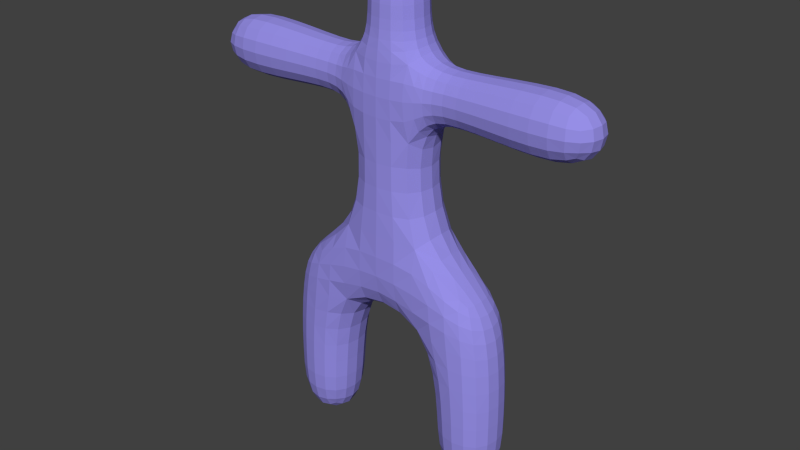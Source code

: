 # Source: simple_model_nopar.blend  (saved by Blender 2.75.0; exported with 4.5.12 LTS)
import bpy
from mathutils import Matrix  # noqa: F401  (used for matrix-valued properties, if any)

bpy.ops.wm.read_factory_settings(use_empty=True)
scene = bpy.context.scene
scene.name = 'Scene'

# ---- collections
col_collection_1 = bpy.data.collections.new('Collection 1'); scene.collection.children.link(col_collection_1)

# ---- materials (node trees are filled in below, after node groups)
mat_material = bpy.data.materials.new('Material')
mat_material.alpha_threshold = 0.0
mat_material.use_transparent_shadow = False
mat_material.diffuse_color = (0.3075, 0.2741, 0.8, 1.0)
mat_material.roughness = 0.5
mat_material.specular_intensity = 1.0
mat_material.line_color = (0.0, 0.0, 0.0, 1.0)

# ---- material node trees

# ---- world
world_world = bpy.data.worlds.new('World'); scene.world = world_world
world_world.color = (0.05088, 0.05088, 0.05088)
world_world.use_sun_shadow = False
world_world.sun_shadow_jitter_overblur = 0.0
world_world.cycles.sampling_method = 'MANUAL'
world_world.cycles.sample_map_resolution = 256

# ---- meshes
me_cube_001 = bpy.data.meshes.new('Cube.001')
me_cube_001.from_pydata([(-2.0, 1.264e-06, -6.136), (-1.761, 1.175e-06, -6.087), (-2.0, -0.2394, -6.087), (-2.239, 1.294e-06, -6.087), (-2.0, 0.2394, -6.087), (-1.776, 0.2237, -6.04), (-1.776, -0.2237, -6.04), (-2.224, -0.2237, -6.04), (-2.224, 0.2237, -6.04), (-1.915, -0.709, -3.615), (-1.951, -0.7026, -4.075), (-1.606, -0.6701, -3.596), (-1.865, -0.7135, -3.162), (-2.216, -0.656, -3.633), (-2.242, -0.653, -4.085), (-1.661, -0.6585, -4.066), (-1.518, -0.6876, -3.127), (-2.182, -0.6546, -3.195), (-1.352, 9.661e-07, -5.368), (-1.395, 0.2581, -5.363), (-1.306, 8.767e-07, -4.967), (-1.395, -0.2581, -5.363), (-1.429, 1.056e-06, -5.696), (-1.466, 0.2289, -5.676), (-1.352, 0.2724, -4.967), (-1.352, -0.2724, -4.967), (-1.466, -0.2289, -5.676), (-1.998, -0.6448, -5.369), (-1.739, -0.602, -5.363), (-1.99, -0.6796, -4.971), (-2.256, -0.6017, -5.364), (-2.0, -0.5715, -5.696), (-1.771, -0.5336, -5.676), (-1.717, -0.6348, -4.969), (-2.264, -0.6337, -4.973), (-2.229, -0.5336, -5.676), (-2.644, 1.324e-06, -5.37), (-2.601, -0.2579, -5.365), (-2.674, 1.294e-06, -4.976), (-2.601, 0.2579, -5.365), (-2.571, 1.324e-06, -5.696), (-2.534, -0.2289, -5.676), (-2.629, -0.2713, -4.976), (-2.629, 0.2713, -4.976), (-2.534, 0.2289, -5.676), (-1.998, 0.6448, -5.369), (-1.739, 0.602, -5.363), (-2.0, 0.5715, -5.696), (-2.256, 0.6017, -5.364), (-1.99, 0.6796, -4.971), (-1.717, 0.6348, -4.969), (-1.771, 0.5336, -5.676), (-2.229, 0.5336, -5.676), (-2.264, 0.6337, -4.973), (-1.715, -0.6883, -1.969), (-1.761, -0.7136, -2.328), (-1.338, -0.7277, -1.839), (-1.671, -0.6191, -1.66), (-2.028, -0.6072, -2.09), (-2.088, -0.6378, -2.411), (-1.373, -0.731, -2.243), (-1.311, -0.6719, -1.456), (-1.958, -0.5416, -1.827), (-1.145, 6.681e-07, -3.592), (-1.225, 7.575e-07, -4.051), (-1.194, 0.2926, -3.587), (-1.004, 6.085e-07, -3.169), (-1.194, -0.2926, -3.587), (-1.274, -0.2838, -4.053), (-1.274, 0.2838, -4.053), (-1.054, 0.3096, -3.143), (-1.054, -0.3096, -3.143), (-2.663, 1.234e-06, -3.66), (-2.677, 1.264e-06, -4.099), (-2.613, -0.2785, -3.657), (-2.635, 1.234e-06, -3.242), (-2.613, 0.2785, -3.657), (-2.629, 0.2783, -4.097), (-2.629, -0.2783, -4.097), (-2.585, -0.2766, -3.237), (-2.585, 0.2766, -3.237), (-1.915, 0.709, -3.615), (-1.951, 0.7026, -4.075), (-2.216, 0.656, -3.633), (-1.865, 0.7135, -3.162), (-1.606, 0.6701, -3.596), (-1.661, 0.6585, -4.066), (-2.242, 0.653, -4.085), (-2.182, 0.6546, -3.195), (-1.518, 0.6876, -3.127), (-1.642, 8.171e-07, -1.257), (-1.638, 0.264, -1.297), (-1.916, 9.065e-07, -1.522), (-1.638, -0.264, -1.297), (-1.353, 7.277e-07, -0.9452), (-1.331, 0.2949, -0.9912), (-1.905, 0.2292, -1.546), (-1.905, -0.2292, -1.546), (-1.331, -0.2949, -0.9912), (1.397e-09, 4.223e-08, -2.575), (-0.4164, 2.807e-07, -2.639), (2.398e-07, 0.3069, -2.518), (0.4164, -1.664e-07, -2.639), (-2.37e-07, -0.3069, -2.518), (-0.4421, -0.3149, -2.582), (-0.4421, 0.3149, -2.582), (0.4421, 0.3149, -2.582), (0.4421, -0.3149, -2.582), (-2.447, 1.115e-06, -2.25), (-2.533, 1.175e-06, -2.534), (-2.401, -0.2526, -2.235), (-2.323, 1.056e-06, -1.998), (-2.401, 0.2526, -2.235), (-2.484, 0.2664, -2.521), (-2.484, -0.2664, -2.521), (-2.285, -0.2259, -1.99), (-2.285, 0.2259, -1.99), (-1.715, 0.6883, -1.969), (-1.761, 0.7136, -2.328), (-2.028, 0.6072, -2.09), (-1.671, 0.6191, -1.66), (-1.338, 0.7277, -1.839), (-1.373, 0.731, -2.243), (-2.088, 0.6378, -2.411), (-1.958, 0.5416, -1.827), (-1.311, 0.6719, -1.456), (1.715, -0.6883, -1.969), (1.338, -0.7277, -1.839), (1.761, -0.7136, -2.328), (2.028, -0.6072, -2.09), (1.671, -0.6191, -1.66), (1.311, -0.6719, -1.456), (1.373, -0.731, -2.243), (2.088, -0.6378, -2.411), (1.958, -0.5416, -1.827), (4.782e-07, 0.7612, -1.627), (-0.4648, 0.7562, -1.653), (4.782e-07, 0.7679, -1.17), (0.4648, 0.7562, -1.653), (4.782e-07, 0.7009, -2.029), (-0.4777, 0.707, -2.072), (-0.4575, 0.7494, -1.191), (0.4575, 0.7494, -1.191), (0.4777, 0.707, -2.072), (-4.754e-07, -0.7612, -1.627), (-0.4648, -0.7562, -1.653), (-4.754e-07, -0.7009, -2.029), (0.4648, -0.7562, -1.653), (-4.754e-07, -0.7679, -1.17), (-0.4575, -0.7494, -1.191), (-0.4777, -0.707, -2.072), (0.4777, -0.707, -2.072), (0.4575, -0.7494, -1.191), (4.782e-07, 0.7213, 0.3865), (4.782e-07, 0.7329, -0.147), (-0.3476, 0.6768, 0.3855), (4.782e-07, 0.7164, 0.912), (0.3476, 0.6772, 0.385), (0.3907, 0.6924, -0.1585), (-0.3907, 0.6922, -0.1582), (-0.343, 0.675, 0.9189), (0.343, 0.6758, 0.918), (2.447, -1.358e-06, -2.25), (2.533, -1.418e-06, -2.534), (2.401, 0.2526, -2.235), (2.323, -1.299e-06, -1.998), (2.401, -0.2526, -2.235), (2.484, -0.2664, -2.521), (2.484, 0.2664, -2.521), (2.285, 0.2259, -1.99), (2.285, -0.2259, -1.99), (2.663, -1.507e-06, -3.66), (2.635, -1.478e-06, -3.242), (2.613, -0.2785, -3.657), (2.677, -1.507e-06, -4.099), (2.613, 0.2785, -3.657), (2.585, 0.2766, -3.237), (2.585, -0.2766, -3.237), (2.629, -0.2783, -4.097), (2.629, 0.2783, -4.097), (1.715, 0.6883, -1.969), (1.338, 0.7277, -1.839), (1.671, 0.6191, -1.66), (2.028, 0.6072, -2.09), (1.761, 0.7136, -2.328), (1.373, 0.731, -2.243), (1.311, 0.6719, -1.456), (1.958, 0.5416, -1.827), (2.088, 0.6378, -2.411), (1.642, -9.114e-07, -1.257), (1.353, -7.326e-07, -0.9454), (1.638, -0.264, -1.297), (1.916, -1.06e-06, -1.522), (1.638, 0.264, -1.297), (1.331, 0.2949, -0.9913), (1.331, -0.2949, -0.9913), (1.905, -0.2292, -1.546), (1.905, 0.2292, -1.546), (1.998, 0.6448, -5.369), (1.99, 0.6796, -4.971), (2.256, 0.6017, -5.364), (2.0, 0.5715, -5.696), (1.739, 0.602, -5.363), (1.717, 0.6348, -4.969), (2.264, 0.6337, -4.973), (2.229, 0.5336, -5.676), (1.771, 0.5336, -5.676), (1.145, -5.538e-07, -3.592), (1.004, -4.942e-07, -3.169), (1.194, 0.2926, -3.587), (1.225, -6.134e-07, -4.051), (1.194, -0.2926, -3.587), (1.054, -0.3096, -3.143), (1.054, 0.3096, -3.143), (1.274, 0.2838, -4.053), (1.274, -0.2838, -4.053), (1.915, 0.709, -3.615), (1.865, 0.7135, -3.162), (2.216, 0.656, -3.633), (1.951, 0.7026, -4.075), (1.606, 0.6701, -3.596), (1.518, 0.6876, -3.127), (2.182, 0.6546, -3.195), (2.242, 0.653, -4.085), (1.661, 0.6585, -4.066), (1.915, -0.709, -3.615), (1.865, -0.7135, -3.162), (1.606, -0.6701, -3.596), (1.951, -0.7026, -4.075), (2.216, -0.656, -3.633), (2.182, -0.6546, -3.195), (1.518, -0.6876, -3.127), (1.661, -0.6585, -4.066), (2.242, -0.653, -4.085), (2.0, -1.09e-06, -6.136), (1.761, -9.412e-07, -6.087), (2.0, 0.2394, -6.087), (2.239, -1.239e-06, -6.087), (2.0, -0.2394, -6.087), (1.776, -0.2237, -6.04), (1.776, 0.2237, -6.04), (2.224, 0.2237, -6.04), (2.224, -0.2237, -6.04), (2.644, -1.478e-06, -5.37), (2.674, -1.507e-06, -4.976), (2.601, -0.2579, -5.365), (2.571, -1.448e-06, -5.696), (2.601, 0.2578, -5.365), (2.629, 0.2713, -4.976), (2.629, -0.2713, -4.976), (2.534, -0.2289, -5.676), (2.534, 0.2289, -5.676), (1.998, -0.6448, -5.369), (1.99, -0.6796, -4.971), (1.739, -0.602, -5.363), (2.0, -0.5715, -5.696), (2.256, -0.6017, -5.364), (2.264, -0.6337, -4.973), (1.717, -0.6348, -4.969), (1.771, -0.5336, -5.676), (2.229, -0.5336, -5.676), (1.352, -6.73e-07, -5.368), (1.306, -6.432e-07, -4.967), (1.395, 0.2581, -5.363), (1.429, -7.326e-07, -5.696), (1.395, -0.2581, -5.363), (1.352, -0.2724, -4.967), (1.352, 0.2724, -4.967), (1.466, 0.2289, -5.676), (1.466, -0.2289, -5.676), (-2.144, 1.294e-06, 1.876), (-1.769, 1.085e-06, 1.891), (-2.144, -0.2201, 1.913), (-2.557, 1.532e-06, 1.849), (-2.144, 0.2201, 1.913), (-1.769, 0.2106, 1.926), (-1.769, -0.2106, 1.926), (-2.557, -0.2323, 1.887), (-2.557, 0.2323, 1.887), (-7.139e-07, -0.7213, 0.3865), (-4.754e-07, -0.7329, -0.147), (0.3476, -0.6772, 0.385), (-4.754e-07, -0.7164, 0.912), (-0.3476, -0.6768, 0.3855), (-0.3907, -0.6922, -0.1582), (0.3907, -0.6924, -0.1585), (0.343, -0.6758, 0.918), (-0.343, -0.675, 0.9189), (-0.8518, 5.191e-07, 0.382), (-0.9381, 5.489e-07, -0.1092), (-0.7996, -0.294, 0.3825), (-0.8279, 5.191e-07, 0.8552), (-0.7996, 0.294, 0.3825), (-0.8859, 0.3055, -0.133), (-0.8859, -0.3055, -0.133), (-0.7806, -0.2964, 0.8809), (-0.7806, 0.2964, 0.8809), (0.8518, -4.346e-07, 0.3806), (0.9381, -4.644e-07, -0.11), (0.7996, 0.2944, 0.3811), (0.8279, -4.048e-07, 0.8528), (0.7996, -0.2944, 0.3811), (0.8859, -0.3057, -0.1338), (0.8859, 0.3057, -0.1338), (0.7806, 0.2972, 0.8787), (0.7806, -0.2972, 0.8787), (-4.754e-07, -0.5561, 4.376), (-4.754e-07, -0.5769, 4.091), (0.2225, -0.5189, 4.371), (-4.754e-07, -0.5021, 4.636), (-0.2225, -0.5188, 4.371), (-0.232, -0.5385, 4.091), (0.232, -0.5385, 4.091), (0.1998, -0.4679, 4.619), (-0.1998, -0.4679, 4.619), (-4.754e-07, -0.7183, 2.309), (-4.754e-07, -0.7203, 1.883), (0.3297, -0.7053, 2.314), (-4.754e-07, -0.7015, 2.686), (-0.3297, -0.7037, 2.314), (-0.3407, -0.6987, 1.891), (0.3407, -0.7002, 1.891), (0.3311, -0.6831, 2.692), (-0.3311, -0.6816, 2.692), (2.144, -1.18e-06, 2.988), (1.767, -9.412e-07, 2.965), (2.144, -0.2231, 2.95), (2.557, -1.448e-06, 3.017), (2.144, 0.2231, 2.95), (1.767, 0.2139, 2.929), (1.767, -0.2139, 2.929), (2.557, -0.2348, 2.977), (2.557, 0.2348, 2.977), (2.398e-07, 0.7183, 2.309), (2.398e-07, 0.7203, 1.883), (-0.3297, 0.7037, 2.314), (2.398e-07, 0.7015, 2.686), (0.3297, 0.7053, 2.314), (0.3407, 0.7002, 1.891), (-0.3407, 0.6987, 1.891), (-0.3311, 0.6816, 2.692), (0.3311, 0.6831, 2.692), (1.397e-09, 7.204e-08, 5.01), (-0.2157, 1.912e-07, 4.968), (-2.37e-07, -0.2157, 4.968), (0.2157, -4.717e-08, 4.968), (1.397e-09, 0.2157, 4.968), (-0.2007, 0.2007, 4.929), (-0.2007, -0.2007, 4.929), (0.2007, -0.2007, 4.929), (0.2007, 0.2007, 4.929), (0.5569, -2.26e-07, 4.376), (0.58, -2.26e-07, 4.091), (0.5196, 0.2222, 4.371), (0.5021, -1.962e-07, 4.636), (0.5196, -0.2222, 4.371), (0.5413, -0.2308, 4.091), (0.5413, 0.2308, 4.091), (0.4679, 0.1998, 4.619), (0.4679, -0.1998, 4.619), (2.398e-07, 0.5561, 4.376), (2.398e-07, 0.5769, 4.091), (-0.2225, 0.5188, 4.371), (2.398e-07, 0.5021, 4.636), (0.2225, 0.5189, 4.371), (0.232, 0.5385, 4.091), (-0.232, 0.5385, 4.091), (-0.1998, 0.4679, 4.619), (0.1998, 0.4679, 4.619), (-0.5569, 3.701e-07, 4.376), (-0.58, 3.999e-07, 4.091), (-0.5196, -0.2222, 4.371), (-0.5021, 3.403e-07, 4.636), (-0.5196, 0.2222, 4.371), (-0.5413, 0.2308, 4.091), (-0.5413, -0.2308, 4.091), (-0.4679, -0.1998, 4.619), (-0.4679, 0.1998, 4.619), (3.801, 0.612, 2.43), (3.411, 0.6268, 2.43), (3.796, 0.5711, 2.674), (4.126, 0.5523, 2.43), (3.796, 0.5711, 2.185), (3.411, 0.585, 2.179), (3.411, 0.585, 2.68), (4.105, 0.5151, 2.65), (4.105, 0.5151, 2.209), (2.144, -0.558, 2.428), (1.768, -0.5354, 2.423), (2.144, -0.5208, 2.204), (2.557, -0.587, 2.43), (2.144, -0.5207, 2.652), (1.767, -0.4994, 2.64), (1.768, -0.4999, 2.206), (2.557, -0.5479, 2.195), (2.557, -0.5479, 2.664), (2.144, -1.18e-06, 1.868), (1.769, -9.412e-07, 1.881), (2.144, 0.2233, 1.906), (2.557, -1.448e-06, 1.843), (2.144, -0.2233, 1.906), (1.769, -0.2144, 1.917), (1.769, 0.2144, 1.917), (2.557, 0.2348, 1.882), (2.557, -0.2348, 1.882), (2.144, 0.558, 2.428), (1.768, 0.5354, 2.423), (2.144, 0.5207, 2.652), (2.557, 0.587, 2.43), (2.144, 0.5208, 2.204), (1.768, 0.4999, 2.206), (1.767, 0.4994, 2.64), (2.557, 0.5479, 2.664), (2.557, 0.5479, 2.195), (4.565, -2.789e-06, 2.43), (4.516, -2.759e-06, 2.194), (4.516, 0.2352, 2.43), (4.516, -2.759e-06, 2.665), (4.516, -0.2352, 2.43), (4.47, -0.2191, 2.211), (4.47, 0.2191, 2.211), (4.47, 0.2191, 2.649), (4.47, -0.2191, 2.649), (3.801, -2.282e-06, 3.042), (3.411, -2.014e-06, 3.056), (3.796, -0.2446, 3.001), (4.126, -2.491e-06, 2.982), (3.796, 0.2446, 3.001), (3.411, 0.2507, 3.015), (3.411, -0.2507, 3.015), (4.105, -0.2203, 2.945), (4.105, 0.2203, 2.945), (3.801, -0.612, 2.43), (3.411, -0.6268, 2.43), (3.796, -0.5711, 2.185), (4.126, -0.5524, 2.43), (3.796, -0.5711, 2.674), (3.411, -0.585, 2.68), (3.411, -0.585, 2.179), (4.105, -0.5151, 2.209), (4.105, -0.5151, 2.65), (3.801, -2.282e-06, 1.818), (3.411, -2.014e-06, 1.803), (3.796, 0.2446, 1.858), (4.126, -2.491e-06, 1.877), (3.796, -0.2446, 1.858), (3.411, -0.2507, 1.845), (3.411, 0.2507, 1.845), (4.105, 0.2203, 1.914), (4.105, -0.2203, 1.914), (-3.801, -0.6102, 2.43), (-3.411, -0.6239, 2.43), (-3.796, -0.5694, 2.673), (-4.126, -0.5513, 2.43), (-3.796, -0.5694, 2.186), (-3.411, -0.5823, 2.18), (-3.411, -0.5823, 2.679), (-4.105, -0.5141, 2.649), (-4.105, -0.5141, 2.21), (-2.144, -0.55, 2.428), (-1.768, -0.526, 2.423), (-2.144, -0.5133, 2.649), (-2.557, -0.5808, 2.43), (-2.144, -0.5134, 2.207), (-1.768, -0.4911, 2.21), (-1.767, -0.4907, 2.636), (-2.557, -0.5421, 2.662), (-2.557, -0.5421, 2.197), (-2.144, 1.294e-06, 2.98), (-1.767, 1.085e-06, 2.956), (-2.144, 0.2199, 2.943), (-2.557, 1.532e-06, 3.01), (-2.144, -0.2199, 2.943), (-1.767, -0.2102, 2.921), (-1.767, 0.2102, 2.921), (-2.557, 0.2323, 2.972), (-2.557, -0.2323, 2.972), (-2.144, 0.55, 2.428), (-1.768, 0.526, 2.423), (-2.144, 0.5134, 2.207), (-2.557, 0.5808, 2.43), (-2.144, 0.5133, 2.649), (-1.767, 0.4907, 2.636), (-1.768, 0.4911, 2.21), (-2.557, 0.5421, 2.197), (-2.557, 0.5421, 2.662), (-4.565, 2.665e-06, 2.43), (-4.516, 2.665e-06, 2.195), (-4.516, -0.2349, 2.43), (-4.516, 2.665e-06, 2.664), (-4.516, 0.2349, 2.43), (-4.47, 0.2188, 2.211), (-4.47, -0.2188, 2.211), (-4.47, -0.2188, 2.648), (-4.47, 0.2188, 2.648), (-3.801, 2.248e-06, 1.819), (-3.411, 2.009e-06, 1.806), (-3.796, -0.2439, 1.86), (-4.126, 2.426e-06, 1.878), (-3.796, 0.2439, 1.86), (-3.411, 0.2496, 1.847), (-3.411, -0.2496, 1.847), (-4.105, -0.2198, 1.915), (-4.105, 0.2198, 1.915), (-3.801, 0.6102, 2.43), (-3.411, 0.6239, 2.43), (-3.796, 0.5694, 2.186), (-4.126, 0.5513, 2.43), (-3.796, 0.5694, 2.673), (-3.411, 0.5823, 2.679), (-3.411, 0.5823, 2.18), (-4.105, 0.5141, 2.21), (-4.105, 0.5141, 2.649), (-3.801, 2.248e-06, 3.04), (-3.411, 2.009e-06, 3.054), (-3.796, 0.2439, 2.999), (-4.126, 2.426e-06, 2.981), (-3.796, -0.2439, 2.999), (-3.411, -0.2496, 3.012), (-3.411, 0.2496, 3.012), (-4.105, 0.2198, 2.944), (-4.105, -0.2198, 2.944), (-0.6537, 4.297e-07, 3.442), (-0.7105, 4.595e-07, 3.3), (-0.6125, -0.2514, 3.437), (-0.6158, 4.297e-07, 3.611), (-0.6125, 0.2514, 3.437), (-0.6724, 0.2699, 3.282), (-0.6724, -0.2699, 3.282), (-0.5747, -0.2401, 3.611), (-0.5747, 0.2401, 3.611), (2.398e-07, 0.6223, 3.425), (2.398e-07, 0.6486, 3.233), (-0.265, 0.5824, 3.426), (1.397e-09, 0.6006, 3.611), (0.265, 0.5828, 3.427), (0.2982, 0.613, 3.239), (-0.2982, 0.6122, 3.238), (-0.2463, 0.5604, 3.611), (0.2463, 0.5606, 3.611), (0.6537, -2.856e-07, 3.443), (0.7105, -3.154e-07, 3.302), (0.6125, 0.2518, 3.439), (0.6158, -2.558e-07, 3.612), (0.6125, -0.2518, 3.439), (0.6724, -0.2707, 3.285), (0.6724, 0.2707, 3.285), (0.5747, 0.2403, 3.612), (0.5747, -0.2403, 3.612), (-4.754e-07, -0.6223, 3.425), (-4.754e-07, -0.6486, 3.233), (0.265, -0.5828, 3.427), (-4.754e-07, -0.6006, 3.611), (-0.265, -0.5824, 3.426), (-0.2982, -0.6122, 3.238), (0.2982, -0.613, 3.239), (0.2463, -0.5606, 3.611), (-0.2463, -0.5604, 3.611), (1.022, 0.5823, 2.377), (0.8386, 0.6279, 2.352), (1.02, 0.5436, 2.641), (1.214, 0.5466, 2.398), (1.027, 0.5482, 2.109), (0.8509, 0.6, 2.017), (0.8386, 0.5913, 2.669), (1.212, 0.509, 2.63), (1.216, 0.5113, 2.166), (1.049, -5.24e-07, 1.712), (0.9299, -4.644e-07, 1.532), (1.044, 0.2388, 1.754), (1.218, -6.134e-07, 1.818), (1.044, -0.2388, 1.754), (0.9097, -0.2699, 1.579), (0.9097, 0.2699, 1.579), (1.218, 0.2198, 1.857), (1.218, -0.2198, 1.857), (1.022, -0.5823, 2.377), (0.8386, -0.6279, 2.352), (1.027, -0.5482, 2.109), (1.214, -0.5466, 2.398), (1.02, -0.5436, 2.641), (0.8386, -0.5913, 2.669), (0.8509, -0.6, 2.017), (1.216, -0.5113, 2.166), (1.212, -0.509, 2.63), (1.031, -4.942e-07, 3.023), (0.8937, -4.346e-07, 3.093), (1.028, -0.2342, 2.983), (1.21, -6.134e-07, 2.979), (1.028, 0.2342, 2.983), (0.8774, 0.2611, 3.054), (0.8774, -0.2611, 3.054), (1.21, -0.2175, 2.94), (1.21, 0.2175, 2.94), (-1.022, 0.5747, 2.377), (-0.8386, 0.6224, 2.352), (-1.027, 0.541, 2.112), (-1.214, 0.5374, 2.398), (-1.02, 0.5365, 2.638), (-0.8386, 0.5861, 2.667), (-0.8509, 0.5949, 2.019), (-1.216, 0.5027, 2.17), (-1.212, 0.5004, 2.627), (-1.031, 6.383e-07, 3.015), (-0.8937, 5.787e-07, 3.087), (-1.028, 0.2312, 2.976), (-1.21, 7.575e-07, 2.969), (-1.028, -0.2312, 2.976), (-0.8774, -0.259, 3.049), (-0.8774, 0.259, 3.049), (-1.21, 0.2138, 2.931), (-1.21, -0.2138, 2.931), (-1.022, -0.5747, 2.377), (-0.8386, -0.6224, 2.352), (-1.02, -0.5365, 2.638), (-1.214, -0.5374, 2.398), (-1.027, -0.541, 2.112), (-0.8509, -0.5949, 2.019), (-0.8386, -0.5861, 2.667), (-1.212, -0.5004, 2.627), (-1.216, -0.5027, 2.17), (-1.049, 6.681e-07, 1.72), (-0.9299, 5.787e-07, 1.538), (-1.044, -0.2358, 1.761), (-1.218, 7.575e-07, 1.827), (-1.044, 0.2358, 1.761), (-0.9097, 0.2677, 1.584), (-0.9097, -0.2677, 1.584), (-1.218, -0.2161, 1.865), (-1.218, 0.2161, 1.865), (-1.587, 0.2092, -5.903), (-1.558, 1.115e-06, -5.94), (-1.587, -0.2092, -5.903), (-1.791, 0.413, -5.903), (-2.0, 0.4422, -5.94), (-2.209, 0.413, -5.903), (-1.581, 0.4195, -5.655), (-1.524, 0.4732, -5.358), (-1.488, 0.4992, -4.968), (-1.791, -0.413, -5.903), (-2.0, -0.4422, -5.94), (-2.209, -0.413, -5.903), (-1.581, -0.4195, -5.655), (-1.524, -0.4732, -5.358), (-1.488, -0.4992, -4.968), (-2.413, -0.2092, -5.903), (-2.442, 1.324e-06, -5.94), (-2.413, 0.2092, -5.903), (-2.419, -0.4195, -5.655), (-2.471, -0.4727, -5.359), (-2.492, -0.4975, -4.975), (-2.419, 0.4195, -5.655), (-2.471, 0.4727, -5.359), (-2.492, 0.4975, -4.975), (-1.318, 0.2786, -4.52), (-1.271, 8.171e-07, -4.519), (-1.318, -0.2786, -4.52), (-1.694, 0.6482, -4.526), (-1.976, 0.6931, -4.531), (-2.258, 0.6455, -4.536), (-1.694, -0.6482, -4.526), (-1.976, -0.6931, -4.531), (-2.258, -0.6455, -4.536), (-2.633, -0.2759, -4.542), (-2.68, 1.264e-06, -4.543), (-2.633, 0.2759, -4.542), (-0.8163, 0.3216, -2.787), (-0.7714, 4.595e-07, -2.835), (-0.8163, -0.3216, -2.787), (-1.429, 0.7087, -2.672), (-1.811, 0.7153, -2.729), (-2.14, 0.6485, -2.783), (-1.429, -0.7087, -2.672), (-1.811, -0.7153, -2.729), (-2.14, -0.6485, -2.783), (-2.542, -0.2726, -2.853), (-2.593, 1.205e-06, -2.862), (-2.542, 0.2726, -2.853), (-1.419, -0.5193, -4.058), (-1.347, -0.5332, -3.584), (-1.221, -0.559, -3.113), (-2.434, -0.5094, -3.221), (-2.464, -0.5122, -3.648), (-2.484, -0.5111, -4.093), (-1.419, 0.5193, -4.058), (-1.347, 0.5332, -3.584), (-1.221, 0.559, -3.113), (-2.434, 0.5094, -3.221), (-2.464, 0.5122, -3.648), (-2.484, 0.5111, -4.093), (-1.057, 0.3121, -0.6096), (-1.101, 6.383e-07, -0.5683), (-1.057, -0.3121, -0.6096), (-1.304, 0.5366, -1.153), (-1.641, 0.4847, -1.427), (-1.908, 0.422, -1.64), (-1.304, -0.5366, -1.153), (-1.641, -0.4847, -1.427), (-1.908, -0.422, -1.64), (-2.124, -0.2101, -1.767), (-2.15, 9.959e-07, -1.761), (-2.124, 0.2101, -1.767), (-0.9405, -0.7191, -2.157), (-0.9155, -0.7441, -1.725), (-0.8997, -0.7115, -1.278), (-2.166, -0.4177, -1.942), (-2.262, -0.4675, -2.184), (-2.335, -0.4924, -2.48), (-0.9405, 0.7191, -2.157), (-0.9155, 0.7441, -1.725), (-0.8997, 0.7115, -1.278), (-2.166, 0.4177, -1.942), (-2.262, 0.4675, -2.184), (-2.335, 0.4924, -2.48), (0.8163, 0.3216, -2.787), (0.7714, -3.75e-07, -2.835), (0.8163, -0.3216, -2.787), (1.057, 0.3122, -0.6099), (1.101, -5.836e-07, -0.5687), (1.057, -0.3122, -0.6099), (0.9405, -0.7191, -2.157), (0.9155, -0.7441, -1.725), (0.8997, -0.7115, -1.278), (0.9405, 0.7191, -2.157), (0.9155, 0.7441, -1.725), (0.8997, 0.7115, -1.278), (-0.4768, 0.5704, -2.398), (4.782e-07, 0.5589, -2.338), (0.4768, 0.5704, -2.398), (0.4768, -0.5704, -2.398), (-4.754e-07, -0.5589, -2.338), (-0.4768, -0.5704, -2.398), (-0.4387, 0.7177, -0.6907), (4.782e-07, 0.7492, -0.6713), (0.4387, 0.7178, -0.6908), (0.4387, -0.7178, -0.6908), (-4.754e-07, -0.7492, -0.6713), (-0.4387, -0.7177, -0.6907), (2.542, 0.2726, -2.853), (2.593, -1.448e-06, -2.862), (2.542, -0.2726, -2.853), (2.124, 0.2101, -1.767), (2.15, -1.209e-06, -1.761), (2.124, -0.2101, -1.767), (2.335, -0.4924, -2.48), (2.262, -0.4675, -2.184), (2.166, -0.4177, -1.942), (2.335, 0.4924, -2.48), (2.262, 0.4675, -2.184), (2.166, 0.4177, -1.942), (1.429, -0.7087, -2.672), (1.811, -0.7153, -2.729), (2.14, -0.6485, -2.783), (1.908, -0.422, -1.64), (1.641, -0.4847, -1.427), (1.304, -0.5367, -1.153), (1.429, 0.7087, -2.672), (1.811, 0.7153, -2.729), (2.14, 0.6485, -2.783), (1.304, 0.5367, -1.153), (1.641, 0.4847, -1.427), (1.908, 0.422, -1.64), (1.318, 0.2786, -4.52), (1.271, -6.134e-07, -4.519), (1.318, -0.2786, -4.52), (2.633, 0.2759, -4.542), (2.68, -1.507e-06, -4.543), (2.633, -0.2759, -4.542), (1.694, -0.6482, -4.526), (1.976, -0.6931, -4.531), (2.258, -0.6455, -4.536), (1.694, 0.6482, -4.526), (1.976, 0.6931, -4.531), (2.258, 0.6455, -4.536), (2.434, -0.5094, -3.221), (2.464, -0.5122, -3.648), (2.484, -0.5111, -4.093), (2.484, 0.5111, -4.093), (2.464, 0.5122, -3.648), (2.434, 0.5094, -3.221), (1.221, 0.559, -3.113), (1.347, 0.5332, -3.584), (1.419, 0.5193, -4.058), (1.419, -0.5193, -4.058), (1.347, -0.5332, -3.584), (1.221, -0.559, -3.113), (1.587, 0.2092, -5.903), (1.558, -7.922e-07, -5.94), (1.587, -0.2092, -5.903), (2.413, 0.2092, -5.903), (2.442, -1.358e-06, -5.94), (2.413, -0.2092, -5.903), (1.791, -0.413, -5.903), (2.0, -0.4422, -5.94), (2.209, -0.413, -5.903), (1.791, 0.413, -5.903), (2.0, 0.4422, -5.94), (2.209, 0.413, -5.903), (2.492, 0.4975, -4.975), (2.471, 0.4727, -5.359), (2.419, 0.4195, -5.655), (1.581, 0.4195, -5.655), (1.524, 0.4732, -5.358), (1.488, 0.4992, -4.968), (2.492, -0.4975, -4.975), (2.471, -0.4727, -5.359), (2.419, -0.4195, -5.655), (1.488, -0.4992, -4.968), (1.524, -0.4732, -5.358), (1.581, -0.4195, -5.655), (-0.8202, 0.2939, 1.302), (-0.8571, 5.489e-07, 1.258), (-0.8203, -0.2939, 1.302), (0.8202, 0.2953, 1.298), (0.8571, -4.346e-07, 1.254), (0.8202, -0.2953, 1.298), (-0.3498, 0.6836, 1.426), (2.398e-07, 0.7166, 1.416), (0.3498, 0.6847, 1.425), (0.3498, -0.6847, 1.425), (-4.754e-07, -0.7166, 1.416), (-0.3498, -0.6836, 1.426), (-0.7099, 0.5549, -0.1632), (-0.6344, 0.5367, 0.3837), (-0.6239, 0.5393, 0.916), (0.6239, 0.5405, 0.9144), (0.6344, 0.5373, 0.3826), (0.7099, 0.5552, -0.1637), (0.7099, -0.5552, -0.1637), (0.6344, -0.5373, 0.3826), (0.6239, -0.5405, 0.9144), (-0.6239, -0.5393, 0.916), (-0.6344, -0.5367, 0.3837), (-0.7099, -0.5549, -0.1632), (-0.7592, 0.2782, 3.151), (-0.7894, 5.191e-07, 3.182), (-0.7592, -0.2782, 3.151), (0.7592, 0.2795, 3.155), (0.7894, -3.452e-07, 3.186), (0.7592, -0.2796, 3.155), (-0.3266, 0.6464, 3.006), (2.398e-07, 0.6762, 2.999), (0.3266, 0.6476, 3.007), (0.3266, -0.6476, 3.007), (-4.754e-07, -0.6762, 2.999), (-0.3266, -0.6464, 3.006), (-0.6386, -0.6516, 1.932), (-0.6218, -0.6692, 2.328), (-0.6235, -0.6382, 2.692), (-0.6235, 0.6382, 2.692), (-0.6218, 0.6692, 2.328), (-0.6386, 0.6516, 1.932), (0.6386, -0.6548, 1.93), (0.6218, -0.6726, 2.328), (0.6235, -0.6414, 2.693), (0.6386, 0.6548, 1.93), (0.6218, 0.6726, 2.328), (0.6235, 0.6414, 2.693), (-0.3678, 0.1853, 4.812), (-0.3952, 2.807e-07, 4.844), (-0.3678, -0.1853, 4.812), (0.3678, 0.1853, 4.812), (0.3952, -1.366e-07, 4.844), (0.3678, -0.1853, 4.812), (-0.1853, 0.3678, 4.812), (1.397e-09, 0.3952, 4.844), (0.1853, 0.3678, 4.812), (0.1853, -0.3678, 4.812), (-2.37e-07, -0.3952, 4.844), (-0.1853, -0.3678, 4.812), (0.4253, -0.4231, 4.091), (0.408, -0.4074, 4.367), (0.3667, -0.3667, 4.602), (-0.4516, -0.4402, 3.611), (-0.4844, -0.4598, 3.43), (-0.5408, -0.4904, 3.254), (0.4253, 0.4231, 4.091), (0.408, 0.4074, 4.367), (0.3667, 0.3667, 4.602), (-0.4253, 0.4231, 4.091), (-0.408, 0.4074, 4.367), (-0.3667, 0.3667, 4.602), (2.987, 0.2452, 1.857), (2.987, -1.716e-06, 1.817), (2.987, -0.2452, 1.857), (2.987, 0.2452, 3.002), (2.987, -1.716e-06, 3.043), (2.987, -0.2452, 3.002), (2.987, -0.5722, 2.184), (2.987, -0.613, 2.43), (2.987, -0.5722, 2.675), (2.987, 0.5722, 2.184), (2.987, 0.613, 2.43), (2.987, 0.5722, 2.675), (1.767, -0.3923, 2.821), (2.144, -0.4091, 2.838), (2.557, -0.4305, 2.86), (1.211, 0.3991, 2.824), (1.022, 0.4287, 2.857), (0.8513, 0.4742, 2.919), (1.768, -0.3929, 2.026), (2.144, -0.4093, 2.018), (2.557, -0.4305, 1.999), (1.768, 0.3929, 2.026), (2.144, 0.4093, 2.018), (2.557, 0.4305, 1.999), (4.332, 0.2033, 2.027), (4.369, -2.67e-06, 1.998), (4.332, -0.2033, 2.027), (4.332, 0.2033, 2.832), (4.369, -2.67e-06, 2.862), (4.332, -0.2033, 2.832), (4.332, -0.4026, 2.226), (4.369, -0.432, 2.43), (4.332, -0.4026, 2.633), (4.332, 0.4026, 2.226), (4.369, 0.432, 2.43), (4.332, 0.4026, 2.633), (3.411, 0.4596, 2.889), (3.791, 0.4486, 2.878), (4.085, 0.4042, 2.834), (4.085, 0.4042, 2.025), (3.791, 0.4486, 1.981), (3.411, 0.4596, 1.97), (3.411, -0.4597, 2.889), (3.791, -0.4486, 2.878), (4.085, -0.4042, 2.834), (3.411, -0.4597, 1.97), (3.791, -0.4486, 1.981), (4.085, -0.4042, 2.025), (-2.987, 0.2435, 1.861), (-2.987, 1.771e-06, 1.821), (-2.987, -0.2435, 1.861), (-2.987, 0.2435, 2.998), (-2.987, 1.771e-06, 3.038), (-2.987, -0.2435, 2.998), (-2.987, -0.5682, 2.186), (-2.987, -0.6087, 2.43), (-2.987, -0.5682, 2.673), (-2.987, 0.5682, 2.673), (-2.987, 0.6087, 2.43), (-2.987, 0.5682, 2.186), (-1.768, -0.3861, 2.033), (-2.144, -0.4034, 2.023), (-2.557, -0.426, 2.004), (-1.217, 0.3958, 1.98), (-1.034, 0.43, 1.891), (-0.8748, 0.4834, 1.739), (-1.767, -0.3854, 2.814), (-2.144, -0.4033, 2.833), (-2.557, -0.426, 2.856), (-1.767, 0.3854, 2.814), (-2.144, 0.4033, 2.833), (-2.557, 0.426, 2.856), (-4.332, 0.2029, 2.028), (-4.369, 2.575e-06, 1.998), (-4.332, -0.2029, 2.028), (-4.332, 0.2029, 2.832), (-4.369, 2.575e-06, 2.861), (-4.332, -0.2029, 2.832), (-4.332, -0.402, 2.227), (-4.369, -0.4315, 2.43), (-4.332, -0.402, 2.633), (-4.332, 0.402, 2.633), (-4.369, 0.4315, 2.43), (-4.332, 0.402, 2.227), (-3.411, -0.4575, 2.887), (-3.791, -0.4472, 2.877), (-4.085, -0.4033, 2.833), (-4.085, -0.4033, 2.026), (-3.791, -0.4472, 1.982), (-3.411, -0.4575, 1.972), (-4.085, 0.4033, 2.026), (-3.791, 0.4472, 1.982), (-3.411, 0.4575, 1.972), (-4.085, 0.4033, 2.833), (-3.791, 0.4472, 2.877), (-3.411, 0.4575, 2.887), (0.5408, -0.4916, 3.256), (0.4844, -0.4605, 3.431), (0.4516, -0.4406, 3.612), (-0.3667, -0.3667, 4.602), (-0.408, -0.4074, 4.367), (-0.4253, -0.4231, 4.091), (0.5408, 0.4916, 3.256), (0.4844, 0.4605, 3.431), (0.4516, 0.4406, 3.612), (-0.5408, 0.4904, 3.254), (-0.4844, 0.4598, 3.43), (-0.4516, 0.4402, 3.611), (-0.5531, -0.2339, 3.822), (-0.5926, 3.999e-07, 3.822), (-0.5531, 0.2339, 3.822), (-0.237, 0.5459, 3.822), (1.397e-09, 0.585, 3.822), (0.237, 0.546, 3.823), (0.5531, 0.234, 3.823), (0.5926, -2.558e-07, 3.823), (0.5531, -0.234, 3.823), (0.237, -0.546, 3.823), (-4.754e-07, -0.585, 3.822), (-0.237, -0.5459, 3.822), (0.8513, -0.4742, 2.919), (1.022, -0.4287, 2.857), (1.211, -0.3991, 2.824), (2.557, 0.4305, 2.86), (2.144, 0.4091, 2.838), (1.767, 0.3923, 2.821), (0.8748, -0.4874, 1.735), (1.034, -0.4355, 1.885), (1.217, -0.4026, 1.973), (0.8748, 0.4874, 1.735), (1.034, 0.4355, 1.885), (1.217, 0.4026, 1.973), (1.45, 0.4927, 2.632), (1.451, 0.5285, 2.414), (1.452, 0.4938, 2.196), (1.453, 0.212, 1.905), (1.453, -7.624e-07, 1.869), (1.453, -0.212, 1.905), (1.452, -0.4938, 2.196), (1.451, -0.5285, 2.414), (1.45, -0.4927, 2.632), (1.449, -0.2108, 2.923), (1.449, -7.624e-07, 2.959), (1.449, 0.2108, 2.923), (-0.8748, -0.4834, 1.739), (-1.034, -0.43, 1.891), (-1.217, -0.3958, 1.98), (-2.557, 0.426, 2.004), (-2.144, 0.4034, 2.023), (-1.768, 0.3861, 2.033), (-0.8513, -0.4702, 2.915), (-1.022, -0.4231, 2.851), (-1.211, -0.3924, 2.817), (-0.8513, 0.4702, 2.915), (-1.022, 0.4231, 2.851), (-1.211, 0.3924, 2.817), (-1.452, 0.4845, 2.2), (-1.451, 0.5185, 2.414), (-1.45, 0.4834, 2.628), (-1.449, 0.2068, 2.914), (-1.449, 9.065e-07, 2.949), (-1.449, -0.2068, 2.914), (-1.45, -0.4834, 2.628), (-1.451, -0.5185, 2.414), (-1.452, -0.4845, 2.2), (-1.453, -0.208, 1.914), (-1.453, 9.065e-07, 1.879), (-1.453, 0.208, 1.914), (-1.647, 0.3534, -5.828), (-1.647, -0.3534, -5.828), (-2.353, -0.3534, -5.828), (-2.353, 0.3534, -5.828), (-1.459, 0.5103, -4.522), (-1.459, -0.5103, -4.522), (-2.492, -0.5062, -4.54), (-2.492, 0.5062, -4.54), (-0.9817, 0.6153, -2.614), (-0.9817, -0.6153, -2.614), (-2.391, -0.5028, -2.827), (-2.391, 0.5028, -2.827), (-0.8931, 0.6039, -0.7669), (-0.8931, -0.6039, -0.7669), (-2.072, -0.3558, -1.781), (-2.072, 0.3558, -1.781), (0.9817, 0.6153, -2.614), (0.9817, -0.6153, -2.614), (0.8931, 0.604, -0.7671), (0.8931, -0.604, -0.7671), (2.391, 0.5028, -2.827), (2.391, -0.5028, -2.827), (2.072, 0.3558, -1.781), (2.072, -0.3558, -1.781), (1.459, 0.5103, -4.522), (1.459, -0.5103, -4.522), (2.492, 0.5062, -4.54), (2.492, -0.5062, -4.54), (1.647, 0.3534, -5.828), (1.647, -0.3534, -5.828), (2.353, 0.3534, -5.828), (2.353, -0.3534, -5.828), (-0.6864, 0.5676, 1.468), (-0.6864, -0.5676, 1.468), (0.6864, 0.5699, 1.466), (0.6864, -0.57, 1.466), (-0.6464, 0.541, 3.033), (-0.6464, -0.541, 3.033), (0.6464, 0.5433, 3.035), (0.6464, -0.5433, 3.035), (-0.3123, 0.3123, 4.749), (-0.3123, -0.3123, 4.749), (0.3123, 0.3123, 4.749), (0.3123, -0.3123, 4.749), (2.987, 0.4496, 1.98), (2.987, -0.4496, 1.98), (2.987, 0.4496, 2.879), (2.987, -0.4496, 2.879), (4.258, 0.3428, 2.087), (4.258, -0.3428, 2.087), (4.258, 0.3428, 2.772), (4.258, -0.3428, 2.772), (-2.987, 0.4464, 1.983), (-2.987, -0.4464, 1.983), (-2.987, 0.4464, 2.876), (-2.987, -0.4464, 2.876), (-4.258, 0.3423, 2.087), (-4.258, -0.3423, 2.087), (-4.258, 0.3423, 2.772), (-4.258, -0.3423, 2.772), (0.4346, -0.4291, 3.823), (-0.4346, -0.4289, 3.822), (0.4346, 0.4291, 3.823), (-0.4346, 0.4289, 3.822), (1.449, -0.3867, 2.814), (1.449, 0.3867, 2.814), (1.452, -0.3884, 2.014), (1.452, 0.3884, 2.014), (-1.452, -0.3811, 2.021), (-1.452, 0.3811, 2.021), (-1.449, -0.3794, 2.807), (-1.449, 0.3794, 2.807)], [], [(0, 4, 5, 1), (1, 5, 630, 631), (4, 634, 633, 5), (5, 633, 1050, 630), (0, 1, 6, 2), (2, 6, 639, 640), (1, 631, 632, 6), (6, 632, 1051, 639), (0, 2, 7, 3), (3, 7, 645, 646), (2, 640, 641, 7), (7, 641, 1052, 645), (0, 3, 8, 4), (4, 8, 635, 634), (3, 646, 647, 8), (8, 647, 1053, 635), (9, 13, 14, 10), (10, 14, 662, 661), (13, 682, 683, 14), (14, 683, 1056, 662), (9, 10, 15, 11), (11, 15, 678, 679), (10, 661, 660, 15), (15, 660, 1055, 678), (9, 11, 16, 12), (12, 16, 672, 673), (11, 679, 680, 16), (16, 680, 1059, 672), (9, 12, 17, 13), (13, 17, 681, 682), (12, 673, 674, 17), (17, 674, 1060, 681), (18, 22, 23, 19), (19, 23, 636, 637), (22, 631, 630, 23), (23, 630, 1050, 636), (18, 19, 24, 20), (20, 24, 654, 655), (19, 637, 638, 24), (24, 638, 1054, 654), (18, 20, 25, 21), (21, 25, 644, 643), (20, 655, 656, 25), (25, 656, 1055, 644), (18, 21, 26, 22), (22, 26, 632, 631), (21, 643, 642, 26), (26, 642, 1051, 632), (27, 31, 32, 28), (28, 32, 642, 643), (31, 640, 639, 32), (32, 639, 1051, 642), (27, 28, 33, 29), (29, 33, 660, 661), (28, 643, 644, 33), (33, 644, 1055, 660), (27, 29, 34, 30), (30, 34, 650, 649), (29, 661, 662, 34), (34, 662, 1056, 650), (27, 30, 35, 31), (31, 35, 641, 640), (30, 649, 648, 35), (35, 648, 1052, 641), (36, 40, 41, 37), (37, 41, 648, 649), (40, 646, 645, 41), (41, 645, 1052, 648), (36, 37, 42, 38), (38, 42, 663, 664), (37, 649, 650, 42), (42, 650, 1056, 663), (36, 38, 43, 39), (39, 43, 653, 652), (38, 664, 665, 43), (43, 665, 1057, 653), (36, 39, 44, 40), (40, 44, 647, 646), (39, 652, 651, 44), (44, 651, 1053, 647), (45, 49, 50, 46), (46, 50, 638, 637), (49, 658, 657, 50), (50, 657, 1054, 638), (45, 46, 51, 47), (47, 51, 633, 634), (46, 637, 636, 51), (51, 636, 1050, 633), (45, 47, 52, 48), (48, 52, 651, 652), (47, 634, 635, 52), (52, 635, 1053, 651), (45, 48, 53, 49), (49, 53, 659, 658), (48, 652, 653, 53), (53, 653, 1057, 659), (54, 58, 59, 55), (55, 59, 674, 673), (58, 706, 707, 59), (59, 707, 1060, 674), (54, 55, 60, 56), (56, 60, 702, 703), (55, 673, 672, 60), (60, 672, 1059, 702), (54, 56, 61, 57), (57, 61, 696, 697), (56, 703, 704, 61), (61, 704, 1063, 696), (54, 57, 62, 58), (58, 62, 705, 706), (57, 697, 698, 62), (62, 698, 1064, 705), (63, 67, 68, 64), (64, 68, 656, 655), (67, 679, 678, 68), (68, 678, 1055, 656), (63, 64, 69, 65), (65, 69, 684, 685), (64, 655, 654, 69), (69, 654, 1054, 684), (63, 65, 70, 66), (66, 70, 666, 667), (65, 685, 686, 70), (70, 686, 1058, 666), (63, 66, 71, 67), (67, 71, 680, 679), (66, 667, 668, 71), (71, 668, 1059, 680), (72, 76, 77, 73), (73, 77, 665, 664), (76, 688, 689, 77), (77, 689, 1057, 665), (72, 73, 78, 74), (74, 78, 683, 682), (73, 664, 663, 78), (78, 663, 1056, 683), (72, 74, 79, 75), (75, 79, 675, 676), (74, 682, 681, 79), (79, 681, 1060, 675), (72, 75, 80, 76), (76, 80, 687, 688), (75, 676, 677, 80), (80, 677, 1061, 687), (81, 85, 86, 82), (82, 86, 657, 658), (85, 685, 684, 86), (86, 684, 1054, 657), (81, 82, 87, 83), (83, 87, 689, 688), (82, 658, 659, 87), (87, 659, 1057, 689), (81, 83, 88, 84), (84, 88, 671, 670), (83, 688, 687, 88), (88, 687, 1061, 671), (81, 84, 89, 85), (85, 89, 686, 685), (84, 670, 669, 89), (89, 669, 1058, 686), (90, 94, 95, 91), (91, 95, 693, 694), (94, 691, 690, 95), (95, 690, 1062, 693), (90, 91, 96, 92), (92, 96, 701, 700), (91, 694, 695, 96), (96, 695, 1065, 701), (90, 92, 97, 93), (93, 97, 698, 697), (92, 700, 699, 97), (97, 699, 1064, 698), (90, 93, 98, 94), (94, 98, 692, 691), (93, 697, 696, 98), (98, 696, 1063, 692), (99, 103, 104, 100), (100, 104, 668, 667), (103, 730, 731, 104), (104, 731, 1059, 668), (99, 100, 105, 101), (101, 105, 726, 727), (100, 667, 666, 105), (105, 666, 1058, 726), (99, 101, 106, 102), (102, 106, 714, 715), (101, 727, 728, 106), (106, 728, 1066, 714), (99, 102, 107, 103), (103, 107, 729, 730), (102, 715, 716, 107), (107, 716, 1067, 729), (108, 112, 113, 109), (109, 113, 677, 676), (112, 712, 713, 113), (113, 713, 1061, 677), (108, 109, 114, 110), (110, 114, 707, 706), (109, 676, 675, 114), (114, 675, 1060, 707), (108, 110, 115, 111), (111, 115, 699, 700), (110, 706, 705, 115), (115, 705, 1064, 699), (108, 111, 116, 112), (112, 116, 711, 712), (111, 700, 701, 116), (116, 701, 1065, 711), (117, 121, 122, 118), (118, 122, 669, 670), (121, 709, 708, 122), (122, 708, 1058, 669), (117, 118, 123, 119), (119, 123, 713, 712), (118, 670, 671, 123), (123, 671, 1061, 713), (117, 119, 124, 120), (120, 124, 695, 694), (119, 712, 711, 124), (124, 711, 1065, 695), (117, 120, 125, 121), (121, 125, 710, 709), (120, 694, 693, 125), (125, 693, 1062, 710), (126, 130, 131, 127), (127, 131, 722, 721), (130, 754, 755, 131), (131, 755, 1069, 722), (126, 127, 132, 128), (128, 132, 750, 751), (127, 721, 720, 132), (132, 720, 1067, 750), (126, 128, 133, 129), (129, 133, 744, 745), (128, 751, 752, 133), (133, 752, 1071, 744), (126, 129, 134, 130), (130, 134, 753, 754), (129, 745, 746, 134), (134, 746, 1073, 753), (135, 139, 140, 136), (136, 140, 708, 709), (139, 727, 726, 140), (140, 726, 1058, 708), (135, 136, 141, 137), (137, 141, 732, 733), (136, 709, 710, 141), (141, 710, 1062, 732), (135, 137, 142, 138), (138, 142, 725, 724), (137, 733, 734, 142), (142, 734, 1068, 725), (135, 138, 143, 139), (139, 143, 728, 727), (138, 724, 723, 143), (143, 723, 1066, 728), (144, 148, 149, 145), (145, 149, 704, 703), (148, 736, 737, 149), (149, 737, 1063, 704), (144, 145, 150, 146), (146, 150, 731, 730), (145, 703, 702, 150), (150, 702, 1059, 731), (144, 146, 151, 147), (147, 151, 720, 721), (146, 730, 729, 151), (151, 729, 1067, 720), (144, 147, 152, 148), (148, 152, 735, 736), (147, 721, 722, 152), (152, 722, 1069, 735), (153, 157, 158, 154), (154, 158, 734, 733), (157, 826, 827, 158), (158, 827, 1068, 734), (153, 154, 159, 155), (155, 159, 822, 823), (154, 733, 732, 159), (159, 732, 1062, 822), (153, 155, 160, 156), (156, 160, 816, 817), (155, 823, 824, 160), (160, 824, 1082, 816), (153, 156, 161, 157), (157, 161, 825, 826), (156, 817, 818, 161), (161, 818, 1084, 825), (162, 166, 167, 163), (163, 167, 740, 739), (166, 745, 744, 167), (167, 744, 1071, 740), (162, 163, 168, 164), (164, 168, 747, 748), (163, 739, 738, 168), (168, 738, 1070, 747), (162, 164, 169, 165), (165, 169, 741, 742), (164, 748, 749, 169), (169, 749, 1072, 741), (162, 165, 170, 166), (166, 170, 746, 745), (165, 742, 743, 170), (170, 743, 1073, 746), (171, 175, 176, 172), (172, 176, 738, 739), (175, 778, 779, 176), (176, 779, 1070, 738), (171, 172, 177, 173), (173, 177, 774, 775), (172, 739, 740, 177), (177, 740, 1071, 774), (171, 173, 178, 174), (174, 178, 767, 766), (173, 775, 776, 178), (178, 776, 1077, 767), (171, 174, 179, 175), (175, 179, 777, 778), (174, 766, 765, 179), (179, 765, 1076, 777), (180, 184, 185, 181), (181, 185, 723, 724), (184, 757, 756, 185), (185, 756, 1066, 723), (180, 181, 186, 182), (182, 186, 759, 760), (181, 724, 725, 186), (186, 725, 1068, 759), (180, 182, 187, 183), (183, 187, 749, 748), (182, 760, 761, 187), (187, 761, 1072, 749), (180, 183, 188, 184), (184, 188, 758, 757), (183, 748, 747, 188), (188, 747, 1070, 758), (189, 193, 194, 190), (190, 194, 717, 718), (193, 760, 759, 194), (194, 759, 1068, 717), (189, 190, 195, 191), (191, 195, 755, 754), (190, 718, 719, 195), (195, 719, 1069, 755), (189, 191, 196, 192), (192, 196, 743, 742), (191, 754, 753, 196), (196, 753, 1073, 743), (189, 192, 197, 193), (193, 197, 761, 760), (192, 742, 741, 197), (197, 741, 1072, 761), (198, 202, 203, 199), (199, 203, 771, 772), (202, 802, 803, 203), (203, 803, 1074, 771), (198, 199, 204, 200), (200, 204, 798, 799), (199, 772, 773, 204), (204, 773, 1076, 798), (198, 200, 205, 201), (201, 205, 797, 796), (200, 799, 800, 205), (205, 800, 1080, 797), (198, 201, 206, 202), (202, 206, 801, 802), (201, 796, 795, 206), (206, 795, 1078, 801), (207, 211, 212, 208), (208, 212, 716, 715), (211, 784, 785, 212), (212, 785, 1067, 716), (207, 208, 213, 209), (209, 213, 780, 781), (208, 715, 714, 213), (213, 714, 1066, 780), (207, 209, 214, 210), (210, 214, 762, 763), (209, 781, 782, 214), (214, 782, 1074, 762), (207, 210, 215, 211), (211, 215, 783, 784), (210, 763, 764, 215), (215, 764, 1075, 783), (216, 220, 221, 217), (217, 221, 756, 757), (220, 781, 780, 221), (221, 780, 1066, 756), (216, 217, 222, 218), (218, 222, 779, 778), (217, 757, 758, 222), (222, 758, 1070, 779), (216, 218, 223, 219), (219, 223, 773, 772), (218, 778, 777, 223), (223, 777, 1076, 773), (216, 219, 224, 220), (220, 224, 782, 781), (219, 772, 771, 224), (224, 771, 1074, 782), (225, 229, 230, 226), (226, 230, 752, 751), (229, 775, 774, 230), (230, 774, 1071, 752), (225, 226, 231, 227), (227, 231, 785, 784), (226, 751, 750, 231), (231, 750, 1067, 785), (225, 227, 232, 228), (228, 232, 768, 769), (227, 784, 783, 232), (232, 783, 1075, 768), (225, 228, 233, 229), (229, 233, 776, 775), (228, 769, 770, 233), (233, 770, 1077, 776), (234, 238, 239, 235), (235, 239, 788, 787), (238, 793, 792, 239), (239, 792, 1079, 788), (234, 235, 240, 236), (236, 240, 795, 796), (235, 787, 786, 240), (240, 786, 1078, 795), (234, 236, 241, 237), (237, 241, 789, 790), (236, 796, 797, 241), (241, 797, 1080, 789), (234, 237, 242, 238), (238, 242, 794, 793), (237, 790, 791, 242), (242, 791, 1081, 794), (243, 247, 248, 244), (244, 248, 765, 766), (247, 799, 798, 248), (248, 798, 1076, 765), (243, 244, 249, 245), (245, 249, 804, 805), (244, 766, 767, 249), (249, 767, 1077, 804), (243, 245, 250, 246), (246, 250, 791, 790), (245, 805, 806, 250), (250, 806, 1081, 791), (243, 246, 251, 247), (247, 251, 800, 799), (246, 790, 789, 251), (251, 789, 1080, 800), (252, 256, 257, 253), (253, 257, 770, 769), (256, 805, 804, 257), (257, 804, 1077, 770), (252, 253, 258, 254), (254, 258, 807, 808), (253, 769, 768, 258), (258, 768, 1075, 807), (252, 254, 259, 255), (255, 259, 792, 793), (254, 808, 809, 259), (259, 809, 1079, 792), (252, 255, 260, 256), (256, 260, 806, 805), (255, 793, 794, 260), (260, 794, 1081, 806), (261, 265, 266, 262), (262, 266, 764, 763), (265, 808, 807, 266), (266, 807, 1075, 764), (261, 262, 267, 263), (263, 267, 803, 802), (262, 763, 762, 267), (267, 762, 1074, 803), (261, 263, 268, 264), (264, 268, 786, 787), (263, 802, 801, 268), (268, 801, 1078, 786), (261, 264, 269, 265), (265, 269, 809, 808), (264, 787, 788, 269), (269, 788, 1079, 809), (270, 274, 275, 271), (271, 275, 1049, 1048), (274, 1030, 1031, 275), (275, 1031, 1119, 1049), (270, 271, 276, 272), (272, 276, 942, 943), (271, 1048, 1047, 276), (276, 1047, 1118, 942), (270, 272, 277, 273), (273, 277, 932, 931), (272, 943, 944, 277), (277, 944, 1103, 932), (270, 273, 278, 274), (274, 278, 1029, 1030), (273, 931, 930, 278), (278, 930, 1102, 1029), (279, 283, 284, 280), (280, 284, 737, 736), (283, 832, 833, 284), (284, 833, 1063, 737), (279, 280, 285, 281), (281, 285, 828, 829), (280, 736, 735, 285), (285, 735, 1069, 828), (279, 281, 286, 282), (282, 286, 819, 820), (281, 829, 830, 286), (286, 830, 1085, 819), (279, 282, 287, 283), (283, 287, 831, 832), (282, 820, 821, 287), (287, 821, 1083, 831), (288, 292, 293, 289), (289, 293, 690, 691), (292, 823, 822, 293), (293, 822, 1062, 690), (288, 289, 294, 290), (290, 294, 833, 832), (289, 691, 692, 294), (294, 692, 1063, 833), (288, 290, 295, 291), (291, 295, 812, 811), (290, 832, 831, 295), (295, 831, 1083, 812), (288, 291, 296, 292), (292, 296, 824, 823), (291, 811, 810, 296), (296, 810, 1082, 824), (297, 301, 302, 298), (298, 302, 719, 718), (301, 829, 828, 302), (302, 828, 1069, 719), (297, 298, 303, 299), (299, 303, 827, 826), (298, 718, 717, 303), (303, 717, 1068, 827), (297, 299, 304, 300), (300, 304, 813, 814), (299, 826, 825, 304), (304, 825, 1084, 813), (297, 300, 305, 301), (301, 305, 830, 829), (300, 814, 815, 305), (305, 815, 1085, 830), (306, 310, 311, 307), (307, 311, 1001, 1000), (310, 982, 983, 311), (311, 983, 1111, 1001), (306, 307, 312, 308), (308, 312, 870, 871), (307, 1000, 999, 312), (312, 999, 1110, 870), (306, 308, 313, 309), (309, 313, 867, 868), (308, 871, 872, 313), (313, 872, 1093, 867), (306, 309, 314, 310), (310, 314, 981, 982), (309, 868, 869, 314), (314, 869, 1091, 981), (315, 319, 320, 316), (316, 320, 821, 820), (319, 847, 846, 320), (320, 846, 1083, 821), (315, 316, 321, 317), (317, 321, 852, 853), (316, 820, 819, 321), (321, 819, 1085, 852), (315, 317, 322, 318), (318, 322, 843, 844), (317, 853, 854, 322), (322, 854, 1089, 843), (315, 318, 323, 319), (319, 323, 848, 847), (318, 844, 845, 323), (323, 845, 1087, 848), (324, 328, 329, 325), (325, 329, 1025, 1024), (328, 1006, 1007, 329), (329, 1007, 1115, 1025), (324, 325, 330, 326), (326, 330, 894, 895), (325, 1024, 1023, 330), (330, 1023, 1114, 894), (324, 326, 331, 327), (327, 331, 887, 886), (326, 895, 896, 331), (331, 896, 1097, 887), (324, 327, 332, 328), (328, 332, 1005, 1006), (327, 886, 885, 332), (332, 885, 1096, 1005), (333, 337, 338, 334), (334, 338, 818, 817), (337, 856, 855, 338), (338, 855, 1084, 818), (333, 334, 339, 335), (335, 339, 851, 850), (334, 817, 816, 339), (339, 816, 1082, 851), (333, 335, 340, 336), (336, 340, 840, 841), (335, 850, 849, 340), (340, 849, 1086, 840), (333, 336, 341, 337), (337, 341, 857, 856), (336, 841, 842, 341), (341, 842, 1088, 857), (342, 346, 347, 343), (343, 347, 858, 859), (346, 865, 864, 347), (347, 864, 1090, 858), (342, 343, 348, 344), (344, 348, 869, 868), (343, 859, 860, 348), (348, 860, 1091, 869), (342, 344, 349, 345), (345, 349, 863, 862), (344, 868, 867, 349), (349, 867, 1093, 863), (342, 345, 350, 346), (346, 350, 866, 865), (345, 862, 861, 350), (350, 861, 1092, 866), (351, 355, 356, 352), (352, 356, 998, 997), (355, 871, 870, 356), (356, 870, 1110, 998), (351, 352, 357, 353), (353, 357, 876, 877), (352, 997, 996, 357), (357, 996, 1112, 876), (351, 353, 358, 354), (354, 358, 861, 862), (353, 877, 878, 358), (358, 878, 1092, 861), (351, 354, 359, 355), (355, 359, 872, 871), (354, 862, 863, 359), (359, 863, 1093, 872), (360, 364, 365, 361), (361, 365, 995, 994), (364, 877, 876, 365), (365, 876, 1112, 995), (360, 361, 366, 362), (362, 366, 879, 880), (361, 994, 993, 366), (366, 993, 1113, 879), (360, 362, 367, 363), (363, 367, 864, 865), (362, 880, 881, 367), (367, 881, 1090, 864), (360, 363, 368, 364), (364, 368, 878, 877), (363, 865, 866, 368), (368, 866, 1092, 878), (369, 373, 374, 370), (370, 374, 992, 991), (373, 880, 879, 374), (374, 879, 1113, 992), (369, 370, 375, 371), (371, 375, 983, 982), (370, 991, 990, 375), (375, 990, 1111, 983), (369, 371, 376, 372), (372, 376, 860, 859), (371, 982, 981, 376), (376, 981, 1091, 860), (369, 372, 377, 373), (373, 377, 881, 880), (372, 859, 858, 377), (377, 858, 1090, 881), (378, 382, 383, 379), (379, 383, 891, 892), (382, 922, 923, 383), (383, 923, 1094, 891), (378, 379, 384, 380), (380, 384, 918, 919), (379, 892, 893, 384), (384, 893, 1096, 918), (378, 380, 385, 381), (381, 385, 917, 916), (380, 919, 920, 385), (385, 920, 1100, 917), (378, 381, 386, 382), (382, 386, 921, 922), (381, 916, 915, 386), (386, 915, 1098, 921), (387, 391, 392, 388), (388, 392, 1022, 1021), (391, 895, 894, 392), (392, 894, 1114, 1022), (387, 388, 393, 389), (389, 393, 900, 901), (388, 1021, 1020, 393), (393, 1020, 1116, 900), (387, 389, 394, 390), (390, 394, 888, 889), (389, 901, 902, 394), (394, 902, 1095, 888), (387, 390, 395, 391), (391, 395, 896, 895), (390, 889, 890, 395), (395, 890, 1097, 896), (396, 400, 401, 397), (397, 401, 1019, 1018), (400, 901, 900, 401), (401, 900, 1116, 1019), (396, 397, 402, 398), (398, 402, 903, 904), (397, 1018, 1017, 402), (402, 1017, 1117, 903), (396, 398, 403, 399), (399, 403, 882, 883), (398, 904, 905, 403), (403, 905, 1094, 882), (396, 399, 404, 400), (400, 404, 902, 901), (399, 883, 884, 404), (404, 884, 1095, 902), (405, 409, 410, 406), (406, 410, 1016, 1015), (409, 904, 903, 410), (410, 903, 1117, 1016), (405, 406, 411, 407), (407, 411, 1007, 1006), (406, 1015, 1014, 411), (411, 1014, 1115, 1007), (405, 407, 412, 408), (408, 412, 893, 892), (407, 1006, 1005, 412), (412, 1005, 1096, 893), (405, 408, 413, 409), (409, 413, 905, 904), (408, 892, 891, 413), (413, 891, 1094, 905), (414, 418, 419, 415), (415, 419, 908, 907), (418, 913, 912, 419), (419, 912, 1099, 908), (414, 415, 420, 416), (416, 420, 915, 916), (415, 907, 906, 420), (420, 906, 1098, 915), (414, 416, 421, 417), (417, 421, 909, 910), (416, 916, 917, 421), (421, 917, 1100, 909), (414, 417, 422, 418), (418, 422, 914, 913), (417, 910, 911, 422), (422, 911, 1101, 914), (423, 427, 428, 424), (424, 428, 885, 886), (427, 919, 918, 428), (428, 918, 1096, 885), (423, 424, 429, 425), (425, 429, 924, 925), (424, 886, 887, 429), (429, 887, 1097, 924), (423, 425, 430, 426), (426, 430, 911, 910), (425, 925, 926, 430), (430, 926, 1101, 911), (423, 426, 431, 427), (427, 431, 920, 919), (426, 910, 909, 431), (431, 909, 1100, 920), (432, 436, 437, 433), (433, 437, 890, 889), (436, 925, 924, 437), (437, 924, 1097, 890), (432, 433, 438, 434), (434, 438, 927, 928), (433, 889, 888, 438), (438, 888, 1095, 927), (432, 434, 439, 435), (435, 439, 912, 913), (434, 928, 929, 439), (439, 929, 1099, 912), (432, 435, 440, 436), (436, 440, 926, 925), (435, 913, 914, 440), (440, 914, 1101, 926), (441, 445, 446, 442), (442, 446, 884, 883), (445, 928, 927, 446), (446, 927, 1095, 884), (441, 442, 447, 443), (443, 447, 923, 922), (442, 883, 882, 447), (447, 882, 1094, 923), (441, 443, 448, 444), (444, 448, 906, 907), (443, 922, 921, 448), (448, 921, 1098, 906), (441, 444, 449, 445), (445, 449, 929, 928), (444, 907, 908, 449), (449, 908, 1099, 929), (450, 454, 455, 451), (451, 455, 936, 937), (454, 970, 971, 455), (455, 971, 1103, 936), (450, 451, 456, 452), (452, 456, 966, 967), (451, 937, 938, 456), (456, 938, 1105, 966), (450, 452, 457, 453), (453, 457, 962, 961), (452, 967, 968, 457), (457, 968, 1109, 962), (450, 453, 458, 454), (454, 458, 969, 970), (453, 961, 960, 458), (458, 960, 1107, 969), (459, 463, 464, 460), (460, 464, 1046, 1045), (463, 943, 942, 464), (464, 942, 1118, 1046), (459, 460, 465, 461), (461, 465, 948, 949), (460, 1045, 1044, 465), (465, 1044, 1120, 948), (459, 461, 466, 462), (462, 466, 938, 937), (461, 949, 950, 466), (466, 950, 1105, 938), (459, 462, 467, 463), (463, 467, 944, 943), (462, 937, 936, 467), (467, 936, 1103, 944), (468, 472, 473, 469), (469, 473, 1043, 1042), (472, 949, 948, 473), (473, 948, 1120, 1043), (468, 469, 474, 470), (470, 474, 951, 952), (469, 1042, 1041, 474), (474, 1041, 1121, 951), (468, 470, 475, 471), (471, 475, 933, 934), (470, 952, 953, 475), (475, 953, 1104, 933), (468, 471, 476, 472), (472, 476, 950, 949), (471, 934, 935, 476), (476, 935, 1105, 950), (477, 481, 482, 478), (478, 482, 1040, 1039), (481, 952, 951, 482), (482, 951, 1121, 1040), (477, 478, 483, 479), (479, 483, 1031, 1030), (478, 1039, 1038, 483), (483, 1038, 1119, 1031), (477, 479, 484, 480), (480, 484, 941, 940), (479, 1030, 1029, 484), (484, 1029, 1102, 941), (477, 480, 485, 481), (481, 485, 953, 952), (480, 940, 939, 485), (485, 939, 1104, 953), (486, 490, 491, 487), (487, 491, 954, 955), (490, 964, 965, 491), (491, 965, 1106, 954), (486, 487, 492, 488), (488, 492, 960, 961), (487, 955, 956, 492), (492, 956, 1107, 960), (486, 488, 493, 489), (489, 493, 959, 958), (488, 961, 962, 493), (493, 962, 1109, 959), (486, 489, 494, 490), (490, 494, 963, 964), (489, 958, 957, 494), (494, 957, 1108, 963), (495, 499, 500, 496), (496, 500, 930, 931), (499, 973, 974, 500), (500, 974, 1102, 930), (495, 496, 501, 497), (497, 501, 971, 970), (496, 931, 932, 501), (501, 932, 1103, 971), (495, 497, 502, 498), (498, 502, 956, 955), (497, 970, 969, 502), (502, 969, 1107, 956), (495, 498, 503, 499), (499, 503, 972, 973), (498, 955, 954, 503), (503, 954, 1106, 972), (504, 508, 509, 505), (505, 509, 939, 940), (508, 976, 977, 509), (509, 977, 1104, 939), (504, 505, 510, 506), (506, 510, 974, 973), (505, 940, 941, 510), (510, 941, 1102, 974), (504, 506, 511, 507), (507, 511, 965, 964), (506, 973, 972, 511), (511, 972, 1106, 965), (504, 507, 512, 508), (508, 512, 975, 976), (507, 964, 963, 512), (512, 963, 1108, 975), (513, 517, 518, 514), (514, 518, 935, 934), (517, 967, 966, 518), (518, 966, 1105, 935), (513, 514, 519, 515), (515, 519, 977, 976), (514, 934, 933, 519), (519, 933, 1104, 977), (513, 515, 520, 516), (516, 520, 957, 958), (515, 976, 975, 520), (520, 975, 1108, 957), (513, 516, 521, 517), (517, 521, 968, 967), (516, 958, 959, 521), (521, 959, 1109, 968), (522, 526, 527, 523), (523, 527, 834, 835), (526, 988, 987, 527), (527, 987, 1086, 834), (522, 523, 528, 524), (524, 528, 875, 874), (523, 835, 836, 528), (528, 836, 1087, 875), (522, 524, 529, 525), (525, 529, 990, 991), (524, 874, 873, 529), (529, 873, 1111, 990), (522, 525, 530, 526), (526, 530, 989, 988), (525, 991, 992, 530), (530, 992, 1113, 989), (531, 535, 536, 532), (532, 536, 842, 841), (535, 985, 984, 536), (536, 984, 1088, 842), (531, 532, 537, 533), (533, 537, 987, 988), (532, 841, 840, 537), (537, 840, 1086, 987), (531, 533, 538, 534), (534, 538, 993, 994), (533, 988, 989, 538), (538, 989, 1113, 993), (531, 534, 539, 535), (535, 539, 986, 985), (534, 994, 995, 539), (539, 995, 1112, 986), (540, 544, 545, 541), (541, 545, 839, 838), (544, 979, 978, 545), (545, 978, 1089, 839), (540, 541, 546, 542), (542, 546, 984, 985), (541, 838, 837, 546), (546, 837, 1088, 984), (540, 542, 547, 543), (543, 547, 996, 997), (542, 985, 986, 547), (547, 986, 1112, 996), (540, 543, 548, 544), (544, 548, 980, 979), (543, 997, 998, 548), (548, 998, 1110, 980), (549, 553, 554, 550), (550, 554, 845, 844), (553, 874, 875, 554), (554, 875, 1087, 845), (549, 550, 555, 551), (551, 555, 978, 979), (550, 844, 843, 555), (555, 843, 1089, 978), (549, 551, 556, 552), (552, 556, 999, 1000), (551, 979, 980, 556), (556, 980, 1110, 999), (549, 552, 557, 553), (553, 557, 873, 874), (552, 1000, 1001, 557), (557, 1001, 1111, 873), (558, 562, 563, 559), (559, 563, 855, 856), (562, 1012, 1011, 563), (563, 1011, 1084, 855), (558, 559, 564, 560), (560, 564, 899, 898), (559, 856, 857, 564), (564, 857, 1088, 899), (558, 560, 565, 561), (561, 565, 1014, 1015), (560, 898, 897, 565), (565, 897, 1115, 1014), (558, 561, 566, 562), (562, 566, 1013, 1012), (561, 1015, 1016, 566), (566, 1016, 1117, 1013), (567, 571, 572, 568), (568, 572, 815, 814), (571, 1009, 1008, 572), (572, 1008, 1085, 815), (567, 568, 573, 569), (569, 573, 1011, 1012), (568, 814, 813, 573), (573, 813, 1084, 1011), (567, 569, 574, 570), (570, 574, 1017, 1018), (569, 1012, 1013, 574), (574, 1013, 1117, 1017), (567, 570, 575, 571), (571, 575, 1010, 1009), (570, 1018, 1019, 575), (575, 1019, 1116, 1010), (576, 580, 581, 577), (577, 581, 854, 853), (580, 1003, 1002, 581), (581, 1002, 1089, 854), (576, 577, 582, 578), (578, 582, 1008, 1009), (577, 853, 852, 582), (582, 852, 1085, 1008), (576, 578, 583, 579), (579, 583, 1020, 1021), (578, 1009, 1010, 583), (583, 1010, 1116, 1020), (576, 579, 584, 580), (580, 584, 1004, 1003), (579, 1021, 1022, 584), (584, 1022, 1114, 1004), (585, 589, 590, 586), (586, 590, 837, 838), (589, 898, 899, 590), (590, 899, 1088, 837), (585, 586, 591, 587), (587, 591, 1002, 1003), (586, 838, 839, 591), (591, 839, 1089, 1002), (585, 587, 592, 588), (588, 592, 1023, 1024), (587, 1003, 1004, 592), (592, 1004, 1114, 1023), (585, 588, 593, 589), (589, 593, 897, 898), (588, 1024, 1025, 593), (593, 1025, 1115, 897), (594, 598, 599, 595), (595, 599, 849, 850), (598, 1036, 1035, 599), (599, 1035, 1086, 849), (594, 595, 600, 596), (596, 600, 947, 946), (595, 850, 851, 600), (600, 851, 1082, 947), (594, 596, 601, 597), (597, 601, 1038, 1039), (596, 946, 945, 601), (601, 945, 1119, 1038), (594, 597, 602, 598), (598, 602, 1037, 1036), (597, 1039, 1040, 602), (602, 1040, 1121, 1037), (603, 607, 608, 604), (604, 608, 836, 835), (607, 1033, 1032, 608), (608, 1032, 1087, 836), (603, 604, 609, 605), (605, 609, 1035, 1036), (604, 835, 834, 609), (609, 834, 1086, 1035), (603, 605, 610, 606), (606, 610, 1041, 1042), (605, 1036, 1037, 610), (610, 1037, 1121, 1041), (603, 606, 611, 607), (607, 611, 1034, 1033), (606, 1042, 1043, 611), (611, 1043, 1120, 1034), (612, 616, 617, 613), (613, 617, 846, 847), (616, 1027, 1026, 617), (617, 1026, 1083, 846), (612, 613, 618, 614), (614, 618, 1032, 1033), (613, 847, 848, 618), (618, 848, 1087, 1032), (612, 614, 619, 615), (615, 619, 1044, 1045), (614, 1033, 1034, 619), (619, 1034, 1120, 1044), (612, 615, 620, 616), (616, 620, 1028, 1027), (615, 1045, 1046, 620), (620, 1046, 1118, 1028), (621, 625, 626, 622), (622, 626, 810, 811), (625, 946, 947, 626), (626, 947, 1082, 810), (621, 622, 627, 623), (623, 627, 1026, 1027), (622, 811, 812, 627), (627, 812, 1083, 1026), (621, 623, 628, 624), (624, 628, 1047, 1048), (623, 1027, 1028, 628), (628, 1028, 1118, 1047), (621, 624, 629, 625), (625, 629, 945, 946), (624, 1048, 1049, 629), (629, 1049, 1119, 945)])
me_cube_001.materials.append(mat_material)
me_cube_001.use_remesh_preserve_volume = False
me_cube_001.use_remesh_preserve_attributes = False
me_cube_001.use_mirror_vertex_groups = False
me_cube_001.update()
arm_armature = bpy.data.armatures.new('Armature')  # bones are not reproduced

# ---- objects
ob_armature = bpy.data.objects.new('Armature', arm_armature)
ob_cube = bpy.data.objects.new('Cube', me_cube_001)

# ---- transforms, parenting, visibility, modifiers, constraints
ob_armature.location = (0.0, 0.0, 12.0)
ob_armature.scale = (2.0, 2.0, 2.0)
ob_armature.show_in_front = True
ob_armature.lineart.crease_threshold = 0.0
ob_cube.parent = ob_armature
ob_cube.matrix_parent_inverse = Matrix(((0.5, 0.0, 0.0, -0.0004962), (0.0, 0.5, 0.0, -8.534e-08), (0.0, 0.0, 0.5, -2.384), (0.0, 0.0, 0.0, 1.0)))
ob_cube.location = (-1.909e-08, -2.29e-06, 5.141)
ob_cube.scale = (2.0, 2.0, 2.0)
ob_cube.lock_rotations_4d = False
ob_cube.empty_display_type = 'ARROWS'
ob_cube.lineart.crease_threshold = 0.0
_vg = ob_cube.vertex_groups.new(name='Bone.009')
for _i, _w in zip([324, 326, 327, 328, 330, 331, 332, 378, 379, 380, 381, 382, 383, 384, 385, 386, 387, 389, 390, 391, 394, 395, 396, 398, 399, 400, 403, 404, 405, 407, 408, 409, 412, 413, 414, 415, 416, 417, 418, 419, 420, 421, 422, 423, 424, 425, 426, 427, 428, 429, 430, 431, 432, 433, 434, 435, 436, 437, 438, 439, 440, 441, 442, 443, 444, 445, 446, 447, 448, 449, 882, 883, 884, 885, 886, 887, 888, 889, 890, 891, 892, 893, 894, 895, 896, 901, 902, 904, 905, 906, 907, 908, 909, 910, 911, 912, 913, 914, 915, 916, 917, 918, 919, 920, 921, 922, 923, 924, 925, 926, 927, 928, 929, 1005, 1006, 1094, 1095, 1096, 1097, 1098, 1099, 1100, 1101], [0.9992, 1.0, 1.0, 0.9467, 0.0002827, 1.0, 1.0, 1.0, 1.0, 0.999, 1.0, 0.9999, 1.0, 1.0, 1.0, 1.0, 0.9972, 0.9917, 1.0, 0.9995, 1.0, 1.0, 0.7933, 0.6451, 1.0, 0.9156, 0.9767, 1.0, 0.9502, 0.9488, 1.0, 0.8991, 1.0, 1.0, 1.0, 1.0, 1.0, 1.0, 1.0, 1.0, 1.0, 1.0, 1.0, 0.9611, 1.0, 0.9988, 0.9935, 0.8912, 1.0, 1.0, 0.9984, 1.0, 1.0, 1.0, 1.0, 1.0, 1.0, 1.0, 1.0, 1.0, 1.0, 0.999, 0.9412, 0.9878, 0.9998, 0.9994, 0.9641, 0.9652, 0.9999, 1.0, 0.9983, 0.9999, 1.0, 1.0, 1.0, 1.0, 1.0, 1.0, 1.0, 1.0, 1.0, 1.0, 0.0005217, 0.9998, 1.0, 0.9754, 1.0, 0.687, 0.9998, 1.0, 1.0, 1.0, 1.0, 0.9983, 0.9999, 1.0, 1.0, 1.0, 1.0, 1.0, 1.0, 1.0, 0.9873, 1.0, 1.0, 0.9994, 0.9998, 1.0, 1.0, 0.9999, 1.0, 0.9999, 1.0, 1.0, 0.9436, 0.9999, 1.0, 1.0, 1.0, 1.0, 1.0, 1.0, 1.0]): _vg.add([_i], _w, 'REPLACE')
_vg = ob_cube.vertex_groups.new(name='Bone.008')
for _i, _w in zip([315, 317, 318, 321, 322, 325, 329, 330, 333, 336, 337, 338, 341, 388, 389, 392, 393, 396, 397, 400, 401, 402, 405, 406, 407, 409, 410, 411, 536, 541, 545, 546, 558, 559, 560, 561, 562, 563, 564, 565, 566, 567, 568, 569, 570, 571, 572, 573, 574, 575, 576, 577, 578, 579, 580, 581, 582, 583, 584, 585, 586, 587, 588, 589, 590, 591, 592, 593, 837, 838, 839, 841, 842, 843, 852, 853, 854, 855, 856, 857, 894, 897, 898, 899, 900, 901, 903, 978, 984, 1002, 1003, 1004, 1006, 1007, 1008, 1009, 1010, 1011, 1012, 1013, 1014, 1015, 1016, 1017, 1018, 1019, 1020, 1021, 1022, 1023, 1024, 1025, 1085, 1088, 1089, 1114, 1115, 1116, 1117], [0.5656, 1.0, 0.2293, 0.3888, 1.0, 0.8792, 0.9272, 0.9762, 0.2313, 0.1693, 1.0, 0.4993, 1.0, 0.9875, 0.00456, 0.9987, 0.9894, 0.02002, 0.9993, 0.01463, 0.9996, 0.9724, 0.003792, 1.0, 0.006867, 0.0002138, 1.0, 1.0, 0.0007383, 0.03249, 0.001248, 0.06588, 1.0, 1.0, 1.0, 1.0, 1.0, 1.0, 1.0, 1.0, 1.0, 1.0, 0.8212, 0.9645, 1.0, 1.0, 0.9079, 0.03576, 0.9996, 1.0, 1.0, 1.0, 1.0, 1.0, 1.0, 1.0, 1.0, 1.0, 1.0, 0.9994, 0.9799, 1.0, 0.9928, 0.9994, 0.983, 0.9763, 0.9984, 0.9981, 0.686, 0.5455, 0.3475, 4.936e-05, 0.7004, 0.2987, 1.0, 1.0, 1.0, 0.9999, 1.0, 1.0, 0.9961, 1.0, 1.0, 1.0, 0.9998, 0.01766, 0.9973, 0.001439, 0.0834, 1.0, 1.0, 1.0, 0.0005598, 0.9984, 1.0, 1.0, 1.0, 0.6323, 1.0, 1.0, 1.0, 1.0, 1.0, 0.9997, 1.0, 1.0, 1.0, 1.0, 1.0, 1.0, 1.0, 0.9999, 0.01279, 0.9961, 0.8727, 1.0, 1.0, 1.0, 1.0]): _vg.add([_i], _w, 'REPLACE')
_vg = ob_cube.vertex_groups.new(name='Bone.006')
for _i, _w in zip([271, 274, 275, 276, 315, 319, 320, 323, 335, 339, 340, 460, 464, 465, 469, 470, 473, 474, 477, 478, 479, 481, 482, 483, 523, 527, 528, 594, 595, 596, 597, 598, 599, 600, 601, 602, 603, 604, 605, 606, 607, 608, 609, 610, 611, 612, 613, 614, 615, 616, 617, 618, 619, 620, 621, 622, 623, 624, 625, 626, 627, 628, 629, 811, 812, 834, 835, 836, 840, 845, 846, 847, 848, 849, 850, 851, 942, 945, 946, 947, 948, 951, 952, 987, 1026, 1027, 1028, 1030, 1031, 1032, 1033, 1034, 1035, 1036, 1037, 1038, 1039, 1040, 1041, 1042, 1043, 1044, 1045, 1046, 1047, 1048, 1049, 1083, 1086, 1087, 1118, 1119, 1120, 1121], [0.3451, 0.0003474, 0.996, 0.8061, 0.02006, 1.0, 0.6366, 0.9876, 0.9244, 0.02254, 0.7587, 1.0, 0.9994, 1.0, 0.9255, 0.0005288, 0.9911, 0.9833, 0.0003959, 1.0, 7.706e-05, 0.01023, 1.0, 1.0, 0.01955, 0.001174, 0.04233, 1.0, 1.0, 1.0, 1.0, 1.0, 1.0, 1.0, 1.0, 1.0, 1.0, 0.9938, 1.0, 1.0, 1.0, 0.9997, 0.9803, 1.0, 1.0, 1.0, 1.0, 1.0, 1.0, 1.0, 1.0, 1.0, 1.0, 1.0, 1.0, 0.9925, 1.0, 1.0, 1.0, 0.5118, 0.9985, 1.0, 1.0, 0.009204, 0.01988, 0.3343, 0.4492, 0.691, 0.01324, 0.04164, 1.0, 1.0, 1.0, 1.0, 1.0, 0.8861, 0.9314, 1.0, 1.0, 0.9231, 0.9999, 0.9999, 0.00989, 5.94e-05, 1.0, 1.0, 1.0, 0.0002156, 0.9995, 1.0, 1.0, 1.0, 1.0, 1.0, 1.0, 1.0, 1.0, 1.0, 0.9974, 0.9716, 0.997, 1.0, 1.0, 1.0, 1.0, 1.0, 1.0, 0.0949, 0.8177, 0.6976, 1.0, 1.0, 1.0, 1.0]): _vg.add([_i], _w, 'REPLACE')
_vg = ob_cube.vertex_groups.new(name='Bone.007')
for _i, _w in zip([270, 272, 273, 274, 277, 278, 450, 451, 452, 453, 454, 455, 456, 457, 458, 459, 461, 462, 463, 466, 467, 468, 470, 471, 472, 475, 476, 477, 479, 480, 481, 484, 485, 486, 487, 488, 489, 490, 491, 492, 493, 494, 495, 496, 497, 498, 499, 500, 501, 502, 503, 504, 505, 506, 507, 508, 509, 510, 511, 512, 513, 514, 515, 516, 517, 518, 519, 520, 521, 930, 931, 932, 933, 934, 935, 936, 937, 938, 939, 940, 941, 943, 944, 949, 950, 952, 953, 954, 955, 956, 957, 958, 959, 960, 961, 962, 963, 964, 965, 966, 967, 968, 969, 970, 971, 972, 973, 974, 975, 976, 977, 1029, 1030, 1102, 1103, 1104, 1105, 1106, 1107, 1108, 1109], [0.9997, 0.9988, 1.0, 0.9988, 1.0, 1.0, 1.0, 1.0, 1.0, 1.0, 1.0, 1.0, 1.0, 1.0, 1.0, 0.9976, 0.9975, 1.0, 1.0, 1.0, 1.0, 0.9998, 1.0, 1.0, 0.9995, 1.0, 1.0, 0.9992, 0.9999, 1.0, 1.0, 1.0, 1.0, 0.9881, 0.9869, 0.9723, 0.9989, 1.0, 1.0, 0.9758, 0.9992, 1.0, 1.0, 1.0, 1.0, 1.0, 1.0, 1.0, 1.0, 0.9943, 1.0, 0.9977, 1.0, 0.983, 1.0, 0.999, 1.0, 1.0, 1.0, 1.0, 0.9932, 0.9953, 0.9997, 0.998, 1.0, 1.0, 1.0, 0.9993, 1.0, 1.0, 1.0, 1.0, 1.0, 1.0, 1.0, 1.0, 1.0, 1.0, 0.9996, 0.9909, 0.9894, 1.0, 1.0, 0.9992, 1.0, 0.9999, 1.0, 1.0, 0.9999, 0.9999, 1.0, 0.9998, 1.0, 0.9916, 0.9996, 1.0, 1.0, 1.0, 1.0, 1.0, 1.0, 1.0, 0.9999, 1.0, 1.0, 1.0, 0.8559, 1.0, 1.0, 0.9994, 1.0, 1.0, 0.9991, 0.9768, 1.0, 0.9992, 1.0, 1.0, 0.9829, 1.0, 1.0]): _vg.add([_i], _w, 'REPLACE')
_vg = ob_cube.vertex_groups.new(name='Bone.005')
for _i, _w in zip([95, 135, 137, 141, 142, 148, 149, 152, 153, 154, 155, 156, 157, 158, 159, 160, 161, 186, 190, 194, 195, 279, 280, 281, 282, 283, 284, 285, 286, 287, 288, 289, 290, 291, 292, 293, 294, 295, 296, 297, 298, 299, 300, 301, 302, 303, 304, 305, 315, 316, 317, 318, 319, 320, 321, 322, 323, 333, 334, 335, 336, 337, 338, 339, 340, 341, 523, 527, 528, 532, 533, 536, 537, 545, 549, 550, 551, 554, 555, 558, 559, 560, 562, 563, 564, 567, 568, 569, 570, 571, 572, 573, 575, 576, 577, 578, 579, 580, 581, 582, 583, 586, 587, 591, 595, 599, 600, 603, 604, 605, 607, 608, 609, 612, 613, 614, 616, 617, 618, 621, 622, 623, 625, 626, 627, 690, 691, 692, 693, 710, 717, 718, 719, 722, 725, 732, 733, 734, 735, 736, 737, 755, 759, 810, 811, 812, 813, 814, 815, 816, 817, 818, 819, 820, 821, 822, 823, 824, 825, 826, 827, 828, 829, 830, 831, 832, 833, 834, 835, 836, 838, 839, 840, 841, 842, 843, 844, 845, 846, 847, 848, 849, 850, 851, 852, 853, 854, 855, 856, 857, 875, 898, 899, 947, 978, 987, 988, 1002, 1003, 1008, 1009, 1010, 1011, 1012, 1026, 1027, 1032, 1033, 1035, 1062, 1063, 1068, 1069, 1082, 1083, 1084, 1085, 1086, 1087, 1088, 1089], [0.5101, 0.001601, 1.0, 1.0, 1.0, 0.9131, 0.5754, 0.7283, 1.0, 0.9877, 0.9997, 0.9927, 0.9419, 0.9903, 1.0, 1.0, 1.0, 0.003137, 0.9069, 0.9971, 0.4294, 1.0, 0.7188, 1.0, 0.5121, 1.0, 1.0, 1.0, 1.0, 0.9298, 0.9859, 0.9979, 0.9973, 0.9991, 0.9978, 0.9511, 0.8999, 0.9998, 0.9596, 0.998, 0.9052, 1.0, 1.0, 0.9999, 0.9518, 0.9999, 1.0, 1.0, 1.0, 1.0, 1.0, 1.0, 0.9951, 0.9631, 1.0, 1.0, 1.0, 1.0, 0.9832, 1.0, 1.0, 1.0, 1.0, 1.0, 1.0, 1.0, 0.004511, 0.02549, 0.004758, 0.01877, 0.000425, 0.0003973, 0.3784, 0.0002156, 0.02045, 0.8828, 0.01108, 0.3483, 0.6148, 0.4073, 0.9989, 0.2745, 0.2924, 0.9961, 0.9878, 0.9514, 1.0, 0.2317, 0.09112, 0.9781, 1.0, 0.9718, 0.1363, 0.8562, 1.0, 0.9917, 0.03231, 0.1258, 0.9795, 1.0, 0.1192, 0.006529, 0.001469, 0.0561, 0.02081, 0.02406, 0.1333, 0.003058, 0.08751, 7.484e-05, 0.002821, 0.09177, 0.05486, 0.05134, 0.9086, 0.02716, 0.09418, 0.9471, 0.8124, 0.242, 0.8971, 0.1828, 0.005929, 0.4192, 0.8951, 0.9607, 0.7006, 0.2924, 0.06763, 0.7118, 0.9999, 1.0, 1.0, 0.02506, 0.9999, 1.0, 1.0, 1.0, 1.0, 1.0, 1.0, 0.000446, 0.9413, 0.943, 0.9957, 0.998, 0.9849, 1.0, 1.0, 1.0, 0.9903, 1.0, 1.0, 0.6445, 0.9464, 0.9999, 1.0, 0.9998, 1.0, 1.0, 1.0, 1.0, 1.0, 1.0, 1.0, 1.0, 0.9987, 0.1133, 0.07869, 0.08878, 0.003521, 0.04354, 1.0, 0.9778, 0.8022, 0.9998, 1.0, 0.9985, 1.0, 1.0, 1.0, 0.9418, 0.9203, 0.9956, 1.0, 1.0, 1.0, 1.0, 1.0, 1.0, 0.03784, 0.01681, 0.2034, 0.2968, 0.01581, 0.1838, 0.0001928, 0.5415, 0.03098, 1.0, 0.9899, 0.1495, 0.9994, 0.3058, 0.9417, 0.1445, 0.4194, 0.01246, 0.1063, 1.0, 0.9968, 1.0, 1.0, 0.9991, 1.0, 1.0, 1.0, 0.7877, 0.7772, 0.2011, 0.7319]): _vg.add([_i], _w, 'REPLACE')
_vg = ob_cube.vertex_groups.new(name='Bone.010')
for _i, _w in zip([306, 307, 308, 309, 310, 311, 312, 313, 314, 318, 322, 323, 335, 336, 340, 341, 342, 343, 344, 345, 346, 347, 348, 349, 350, 351, 352, 353, 354, 355, 356, 357, 358, 359, 360, 361, 362, 363, 364, 365, 366, 367, 368, 369, 370, 371, 372, 373, 374, 375, 376, 377, 522, 523, 524, 525, 526, 527, 528, 529, 530, 531, 532, 533, 534, 535, 536, 537, 538, 539, 540, 541, 542, 543, 544, 545, 546, 547, 548, 549, 550, 551, 552, 553, 554, 555, 556, 557, 564, 581, 585, 586, 587, 588, 589, 590, 591, 592, 598, 599, 603, 604, 605, 606, 607, 608, 609, 610, 611, 614, 618, 834, 835, 836, 837, 839, 840, 841, 842, 843, 844, 845, 848, 849, 854, 857, 858, 859, 860, 861, 862, 863, 864, 865, 866, 867, 868, 869, 870, 871, 872, 873, 874, 875, 876, 877, 878, 879, 880, 881, 898, 899, 978, 979, 980, 981, 982, 983, 984, 985, 986, 987, 988, 989, 990, 991, 992, 993, 994, 995, 996, 997, 998, 999, 1000, 1001, 1002, 1003, 1004, 1024, 1032, 1033, 1034, 1035, 1036, 1037, 1042, 1043, 1086, 1087, 1088, 1089, 1090, 1091, 1092, 1093, 1110, 1111, 1112, 1113, 1120], [1.0, 1.0, 1.0, 1.0, 1.0, 1.0, 1.0, 1.0, 1.0, 0.9216, 0.853, 0.926, 2.571e-05, 1.0, 1.0, 0.9997, 0.8958, 0.8543, 0.655, 0.9978, 0.9619, 0.9181, 0.8699, 0.999, 1.0, 0.9777, 0.9999, 0.9973, 0.9937, 0.9995, 1.0, 1.0, 1.0, 0.9964, 1.0, 1.0, 1.0, 1.0, 1.0, 1.0, 1.0, 1.0, 1.0, 0.8873, 1.0, 1.0, 1.0, 1.0, 1.0, 1.0, 0.9998, 1.0, 1.0, 1.0, 1.0, 1.0, 1.0, 1.0, 1.0, 1.0, 1.0, 0.9803, 1.0, 0.9961, 1.0, 0.9792, 1.0, 1.0, 1.0, 1.0, 0.7779, 0.08155, 1.0, 0.9999, 0.9986, 1.0, 1.0, 1.0, 1.0, 0.9709, 1.0, 0.9973, 1.0, 0.9814, 1.0, 1.0, 1.0, 1.0, 0.02577, 0.01999, 1.0, 1.0, 0.9799, 0.7221, 0.04035, 0.8984, 1.0, 0.1985, 0.03883, 0.6563, 0.9999, 1.0, 0.9912, 0.6973, 1.0, 1.0, 1.0, 0.002259, 0.774, 0.03736, 0.4509, 1.0, 1.0, 1.0, 1.0, 1.0, 1.0, 1.0, 1.0, 1.0, 1.0, 1.0, 0.8867, 0.9986, 0.3854, 0.7168, 0.9951, 0.9974, 0.9824, 1.0, 0.9985, 0.9985, 1.0, 1.0, 1.0, 0.9969, 0.9992, 0.9996, 1.0, 1.0, 0.9999, 1.0, 1.0, 1.0, 1.0, 1.0, 1.0, 1.0, 1.0, 1.0, 0.001052, 0.5107, 1.0, 0.9996, 1.0, 1.0, 1.0, 1.0, 1.0, 0.9999, 0.9991, 1.0, 0.998, 1.0, 1.0, 1.0, 1.0, 1.0, 1.0, 1.0, 1.0, 1.0, 1.0, 1.0, 1.0, 1.0, 0.9898, 0.3221, 0.001389, 0.002473, 1.0, 0.9691, 0.323, 0.9995, 0.4416, 0.001701, 0.005862, 0.01753, 1.0, 1.0, 1.0, 1.0, 1.0, 0.9997, 1.0, 0.9801, 1.0, 1.0, 1.0, 1.0, 0.000174]): _vg.add([_i], _w, 'REPLACE')
_vg = ob_cube.vertex_groups.new(name='Bone.001')
for _i, _w in zip([12, 16, 17, 54, 55, 56, 57, 58, 59, 60, 61, 62, 65, 66, 67, 70, 71, 84, 88, 89, 90, 91, 92, 93, 94, 95, 96, 97, 98, 99, 100, 101, 104, 105, 108, 109, 110, 111, 112, 113, 114, 115, 116, 117, 118, 119, 120, 121, 122, 123, 124, 125, 136, 139, 140, 145, 149, 150, 666, 667, 668, 669, 670, 671, 672, 673, 674, 675, 676, 677, 679, 680, 681, 685, 686, 693, 694, 695, 696, 697, 698, 699, 700, 701, 702, 703, 704, 705, 706, 707, 708, 709, 710, 711, 712, 713, 726, 727, 731, 1058, 1059, 1060, 1061, 1063, 1064, 1065], [0.9216, 1.0, 0.1254, 1.0, 1.0, 1.0, 1.0, 0.9978, 1.0, 1.0, 1.0, 0.9998, 0.01594, 0.999, 0.0008647, 1.0, 1.0, 0.9106, 0.1052, 0.9999, 1.0, 1.0, 1.0, 0.9741, 0.984, 0.9993, 1.0, 0.8819, 0.7013, 0.1474, 1.0, 0.004758, 0.972, 1.0, 1.0, 1.0, 0.9999, 1.0, 1.0, 1.0, 1.0, 1.0, 1.0, 1.0, 1.0, 1.0, 1.0, 1.0, 1.0, 1.0, 1.0, 1.0, 0.83, 1.606e-05, 1.0, 0.8269, 0.008455, 1.0, 1.0, 1.0, 1.0, 1.0, 1.0, 1.0, 1.0, 1.0, 1.0, 0.9846, 0.9769, 0.9876, 0.00132, 1.0, 9.61e-05, 0.0002571, 1.0, 1.0, 1.0, 1.0, 1.0, 0.9999, 0.987, 0.9633, 1.0, 1.0, 1.0, 1.0, 1.0, 1.0, 0.9954, 1.0, 1.0, 1.0, 0.9994, 1.0, 1.0, 1.0, 1.0, 0.01652, 1.0, 1.0, 1.0, 1.0, 1.0, 0.009735, 0.9822, 1.0]): _vg.add([_i], _w, 'REPLACE')
_vg = ob_cube.vertex_groups.new(name='Bone.002')
for _i, _w in zip([0, 1, 2, 3, 4, 5, 6, 7, 8, 9, 10, 11, 12, 13, 14, 15, 16, 17, 18, 19, 20, 21, 22, 23, 24, 25, 26, 27, 28, 29, 30, 31, 32, 33, 34, 35, 36, 37, 38, 39, 40, 41, 42, 43, 44, 45, 46, 47, 48, 49, 50, 51, 52, 53, 63, 64, 65, 66, 67, 68, 69, 70, 71, 72, 73, 74, 75, 76, 77, 78, 79, 80, 81, 82, 83, 84, 85, 86, 87, 88, 89, 630, 631, 632, 633, 634, 635, 636, 637, 638, 639, 640, 641, 642, 643, 644, 645, 646, 647, 648, 649, 650, 651, 652, 653, 654, 655, 656, 657, 658, 659, 660, 661, 662, 663, 664, 665, 671, 674, 675, 676, 678, 679, 680, 681, 682, 683, 684, 685, 686, 687, 688, 689, 1050, 1051, 1052, 1053, 1054, 1055, 1056, 1057, 1060], [1.0, 1.0, 1.0, 1.0, 0.9996, 1.0, 1.0, 1.0, 0.9846, 1.0, 1.0, 1.0, 0.9997, 1.0, 1.0, 1.0, 0.9804, 1.0, 0.9999, 1.0, 0.9999, 0.9962, 0.989, 0.9978, 1.0, 0.999, 0.9945, 1.0, 1.0, 1.0, 1.0, 1.0, 1.0, 1.0, 1.0, 1.0, 0.9531, 0.9789, 1.0, 1.0, 0.8317, 0.9326, 1.0, 0.9974, 1.0, 1.0, 1.0, 1.0, 1.0, 0.9933, 1.0, 1.0, 1.0, 1.0, 1.0, 1.0, 1.0, 0.9926, 1.0, 1.0, 0.9999, 0.9926, 0.6281, 0.9987, 0.9943, 1.0, 0.9995, 0.9917, 0.9991, 0.9978, 1.0, 0.9667, 1.0, 1.0, 1.0, 0.9999, 1.0, 1.0, 1.0, 0.9827, 0.9986, 0.9999, 0.9989, 0.9991, 1.0, 1.0, 1.0, 1.0, 1.0, 1.0, 1.0, 1.0, 1.0, 1.0, 1.0, 1.0, 0.9998, 1.0, 1.0, 0.9995, 0.994, 1.0, 1.0, 1.0, 0.9998, 1.0, 0.9988, 0.9993, 1.0, 1.0, 1.0, 1.0, 1.0, 1.0, 1.0, 0.9993, 0.9932, 0.0004402, 0.0072, 0.2051, 0.1311, 1.0, 1.0, 0.7917, 1.0, 1.0, 1.0, 1.0, 1.0, 0.998, 0.9179, 0.9999, 1.0, 1.0, 1.0, 1.0, 1.0, 1.0, 1.0, 1.0, 0.9997, 0.2155]): _vg.add([_i], _w, 'REPLACE')
_vg = ob_cube.vertex_groups.new(name='Bone.004')
for _i, _w in zip([171, 172, 173, 174, 175, 176, 177, 178, 179, 198, 199, 200, 201, 202, 203, 204, 205, 206, 207, 208, 209, 210, 211, 212, 213, 214, 215, 216, 217, 218, 219, 220, 221, 222, 223, 224, 225, 226, 227, 228, 229, 230, 231, 232, 233, 234, 235, 236, 237, 238, 239, 240, 241, 242, 243, 244, 245, 246, 247, 248, 249, 250, 251, 252, 253, 254, 255, 256, 257, 258, 259, 260, 261, 262, 263, 264, 265, 266, 267, 268, 269, 738, 739, 740, 752, 758, 762, 763, 764, 765, 766, 767, 768, 769, 770, 771, 772, 773, 774, 775, 776, 777, 778, 779, 780, 781, 782, 783, 784, 785, 786, 787, 788, 789, 790, 791, 792, 793, 794, 795, 796, 797, 798, 799, 800, 801, 802, 803, 804, 805, 806, 807, 808, 809, 1070, 1071, 1074, 1075, 1076, 1077, 1078, 1079, 1080, 1081], [1.0, 1.0, 1.0, 1.0, 1.0, 1.0, 1.0, 1.0, 0.9999, 1.0, 1.0, 1.0, 1.0, 1.0, 1.0, 1.0, 1.0, 1.0, 1.0, 0.849, 1.0, 1.0, 1.0, 0.9686, 0.8582, 1.0, 1.0, 1.0, 1.0, 1.0, 1.0, 1.0, 1.0, 1.0, 0.9832, 1.0, 1.0, 1.0, 1.0, 1.0, 1.0, 1.0, 1.0, 1.0, 1.0, 0.9871, 0.9971, 0.5094, 0.993, 0.9952, 0.9927, 0.9905, 0.9499, 0.9792, 1.0, 1.0, 1.0, 1.0, 1.0, 1.0, 1.0, 1.0, 1.0, 1.0, 1.0, 1.0, 1.0, 1.0, 1.0, 1.0, 1.0, 1.0, 1.0, 1.0, 1.0, 1.0, 1.0, 1.0, 1.0, 1.0, 1.0, 0.5715, 0.4447, 0.2004, 0.05685, 0.1463, 1.0, 1.0, 1.0, 1.0, 1.0, 1.0, 1.0, 1.0, 1.0, 1.0, 1.0, 1.0, 1.0, 1.0, 1.0, 0.9997, 1.0, 1.0, 0.9829, 1.0, 1.0, 1.0, 1.0, 0.9996, 1.0, 1.0, 0.9878, 0.9999, 0.9938, 0.9918, 1.0, 1.0, 0.9998, 1.0, 0.9667, 1.0, 1.0, 1.0, 1.0, 1.0, 1.0, 1.0, 1.0, 1.0, 0.9999, 1.0, 1.0, 1.0, 0.5645, 0.1872, 0.9991, 1.0, 1.0, 1.0, 1.0, 1.0, 1.0, 0.9987]): _vg.add([_i], _w, 'REPLACE')
_vg = ob_cube.vertex_groups.new(name='Bone.003')
for _i, _w in zip([99, 101, 102, 103, 106, 107, 126, 127, 128, 129, 130, 131, 132, 133, 134, 135, 138, 139, 142, 143, 147, 151, 162, 163, 164, 165, 166, 167, 168, 169, 170, 180, 181, 182, 183, 184, 185, 186, 187, 188, 189, 190, 191, 192, 193, 194, 195, 196, 197, 207, 208, 211, 212, 213, 217, 221, 226, 230, 231, 714, 715, 716, 717, 720, 721, 722, 723, 724, 725, 727, 728, 729, 730, 738, 739, 740, 741, 742, 743, 744, 745, 746, 747, 748, 749, 750, 751, 752, 753, 754, 755, 756, 757, 758, 759, 760, 761, 774, 780, 784, 785, 1066, 1067, 1068, 1069, 1070, 1071, 1072, 1073], [0.316, 0.4744, 1.0, 0.5559, 1.0, 1.0, 1.0, 1.0, 1.0, 1.0, 1.0, 1.0, 1.0, 1.0, 1.0, 0.01345, 1.0, 0.8196, 0.0236, 1.0, 0.5827, 1.0, 0.9996, 1.0, 0.9998, 1.0, 0.9998, 1.0, 1.0, 1.0, 1.0, 1.0, 1.0, 1.0, 1.0, 1.0, 1.0, 1.0, 1.0, 1.0, 1.0, 0.8191, 1.0, 0.9998, 1.0, 0.9201, 0.9996, 0.9792, 1.0, 0.007333, 1.0, 0.0006837, 1.0, 0.922, 0.2654, 0.9947, 0.9302, 0.1363, 1.0, 1.0, 1.0, 1.0, 0.004502, 1.0, 1.0, 1.0, 1.0, 1.0, 1.0, 0.8825, 1.0, 1.0, 0.1743, 0.7609, 0.5934, 0.8813, 1.0, 1.0, 1.0, 1.0, 1.0, 1.0, 1.0, 0.9987, 0.9999, 1.0, 1.0, 1.0, 0.9987, 1.0, 1.0, 1.0, 1.0, 1.0, 1.0, 0.8564, 1.0, 1.258e-06, 0.996, 0.0001098, 0.9964, 1.0, 1.0, 0.1647, 0.02653, 0.9303, 0.9996, 1.0, 1.0]): _vg.add([_i], _w, 'REPLACE')
_vg = ob_cube.vertex_groups.new(name='Bone')
for _i, _w in zip([99, 100, 101, 102, 103, 104, 105, 106, 107, 135, 136, 137, 138, 139, 140, 141, 143, 144, 145, 146, 147, 148, 149, 150, 151, 152, 666, 667, 668, 702, 703, 704, 708, 709, 716, 720, 726, 727, 728, 729, 730, 731], [1.0, 1.0, 1.0, 1.0, 1.0, 1.0, 0.9999, 1.0, 1.0, 1.0, 0.9192, 0.03772, 0.9245, 1.0, 1.0, 0.02419, 1.0, 0.9999, 1.0, 1.0, 1.0, 0.0004387, 0.0008262, 1.0, 1.0, 0.007137, 0.004063, 0.04764, 0.2545, 0.6321, 0.8992, 0.02572, 0.01307, 0.002351, 4.293e-05, 0.06384, 0.9999, 1.0, 1.0, 1.0, 1.0, 0.9894]): _vg.add([_i], _w, 'REPLACE')
_m = ob_cube.modifiers.new('Armature', 'ARMATURE')
_m.object = ob_armature

# ---- collection membership
col_collection_1.objects.link(ob_armature)
col_collection_1.objects.link(ob_cube)

# ---- scene / render settings (as saved in the file)
scene.frame_start = 1; scene.frame_end = 30; scene.frame_set(14)
scene.render.engine = 'BLENDER_EEVEE_NEXT'
scene.render.resolution_percentage = 50
scene.render.dither_intensity = 0.0
scene.cycles.use_denoising = False
scene.cycles.samples = 10
scene.cycles.sampling_pattern = 'TABULATED_SOBOL'
scene.cycles.light_sampling_threshold = 0.0
scene.cycles.use_adaptive_sampling = False
scene.cycles.use_light_tree = False
scene.cycles.blur_glossy = 0.0
scene.cycles.pixel_filter_type = 'GAUSSIAN'
scene.cycles.sample_clamp_indirect = 0.0
scene.view_settings.view_transform = 'Standard'
bpy.context.view_layer.update()

# ---- added for rendering (the .blend has no active camera and no usable light): camera, sun
cam_auto = bpy.data.cameras.new('AutoCamera')
cam_auto.lens = 50.0
cam_auto.sensor_width = 36.0
cam_auto.clip_end = 1000.0
ob_auto_camera = bpy.data.objects.new('AutoCamera', cam_auto)
scene.collection.objects.link(ob_auto_camera)
ob_auto_camera.location = (26.3642, -31.6157, 31.9935)
ob_auto_camera.rotation_euler = (1.09748, -7.21219e-08, 0.694738)
scene.camera = ob_auto_camera
light_auto_sun = bpy.data.lights.new('AutoSun', 'SUN')
light_auto_sun.energy = 3.0
light_auto_sun.angle = 0.0523599
ob_auto_sun = bpy.data.objects.new('AutoSun', light_auto_sun)
scene.collection.objects.link(ob_auto_sun)
ob_auto_sun.rotation_euler = (0.872665, 0.174533, 0.523599)
bpy.context.view_layer.update()
